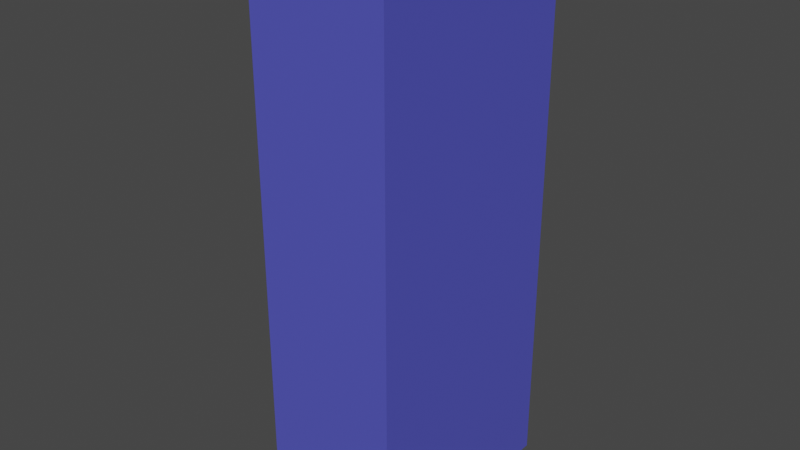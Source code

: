 # Source: Distributeur.blend  (saved by Blender 2.91.10; exported with 4.5.12 LTS)
import bpy
from mathutils import Matrix  # noqa: F401  (used for matrix-valued properties, if any)

bpy.ops.wm.read_factory_settings(use_empty=True)
scene = bpy.context.scene
scene.name = 'Scene'

# ---- collections
col_distributeur = bpy.data.collections.new('Distributeur'); scene.collection.children.link(col_distributeur)

# ---- materials (node trees are filled in below, after node groups)
mat_material_006 = bpy.data.materials.new('Material.006')
mat_material_006.use_transparent_shadow = False
mat_material_007 = bpy.data.materials.new('Material.007')
mat_material_007.use_transparent_shadow = False
mat_material_008 = bpy.data.materials.new('Material.008')
mat_material_008.use_transparent_shadow = False
mat_material_009 = bpy.data.materials.new('Material.009')
mat_material_009.use_transparent_shadow = False
mat_material_010 = bpy.data.materials.new('Material.010')
mat_material_010.use_transparent_shadow = False
mat_material = bpy.data.materials.new('Material')
mat_material.use_transparent_shadow = False
mat_botuon = bpy.data.materials.new('bOTUON')
mat_botuon.use_transparent_shadow = False

# ---- material node trees
mat_material_006.use_nodes = True; mat_material_006.node_tree.nodes.clear()
_N = mat_material_006.node_tree.nodes; _L = mat_material_006.node_tree.links
n0 = _N.new('ShaderNodeBsdfPrincipled'); n0.name = 'Principled BSDF'; n0.location = (10, 300)
n0.distribution = 'GGX'
n0.subsurface_method = 'BURLEY'
n0.inputs[0].default_value = (0.004242, 0.004242, 0.004242, 1.0)
n0.inputs[1].default_value = 0.4468
n0.inputs[2].default_value = 0.9078
n0.inputs[3].default_value = 1.45
n0.inputs[13].default_value = 0.6489
n0.inputs[14].default_value = (0.8437, 0.8437, 0.8437, 1.0)
n0.inputs[15].default_value = 0.2695
n0.inputs[16].default_value = 0.3759
n0.inputs[19].default_value = 0.1436
n0.inputs[20].default_value = 0.3137
n0.inputs[24].default_value = 0.02979
n0.inputs[27].default_value = (0.0, 0.0, 0.0, 1.0)
n0.inputs[28].default_value = 6.0
n1 = _N.new('ShaderNodeOutputMaterial'); n1.name = 'Material Output'; n1.location = (300, 300)
_L.new(n0.outputs[0], n1.inputs[0])
n1.is_active_output = True
mat_material_007.use_nodes = True; mat_material_007.node_tree.nodes.clear()
_N = mat_material_007.node_tree.nodes; _L = mat_material_007.node_tree.links
n0 = _N.new('ShaderNodeBsdfPrincipled'); n0.name = 'Principled BSDF'; n0.location = (10, 300)
n0.distribution = 'GGX'
n0.subsurface_method = 'BURLEY'
n0.inputs[0].default_value = (1.0, 1.0, 1.0, 1.0)
n0.inputs[3].default_value = 1.45
n0.inputs[27].default_value = (0.0, 0.0, 0.0, 1.0)
n0.inputs[28].default_value = 1.0
n1 = _N.new('ShaderNodeOutputMaterial'); n1.name = 'Material Output'; n1.location = (300, 300)
_L.new(n0.outputs[0], n1.inputs[0])
n1.is_active_output = True
mat_material_008.use_nodes = True; mat_material_008.node_tree.nodes.clear()
_N = mat_material_008.node_tree.nodes; _L = mat_material_008.node_tree.links
n0 = _N.new('ShaderNodeBsdfPrincipled'); n0.name = 'Principled BSDF'; n0.location = (10, 300)
n0.distribution = 'GGX'
n0.subsurface_method = 'BURLEY'
n0.inputs[0].default_value = (0.2857, 0.357, 0.402, 1.0)
n0.inputs[1].default_value = 1.0
n0.inputs[3].default_value = 1.45
n0.inputs[27].default_value = (0.0, 0.0, 0.0, 1.0)
n0.inputs[28].default_value = 1.0
n1 = _N.new('ShaderNodeOutputMaterial'); n1.name = 'Material Output'; n1.location = (300, 300)
_L.new(n0.outputs[0], n1.inputs[0])
n1.is_active_output = True
mat_material_009.use_nodes = True; mat_material_009.node_tree.nodes.clear()
_N = mat_material_009.node_tree.nodes; _L = mat_material_009.node_tree.links
n0 = _N.new('ShaderNodeBsdfPrincipled'); n0.name = 'Principled BSDF'; n0.location = (10, 300)
n0.distribution = 'GGX'
n0.subsurface_method = 'BURLEY'
n0.inputs[0].default_value = (0.009803, 0.02038, 0.01246, 1.0)
n0.inputs[3].default_value = 1.45
n0.inputs[27].default_value = (0.0, 0.0, 0.0, 1.0)
n0.inputs[28].default_value = 1.0
n1 = _N.new('ShaderNodeOutputMaterial'); n1.name = 'Material Output'; n1.location = (300, 300)
_L.new(n0.outputs[0], n1.inputs[0])
n1.is_active_output = True
mat_material_010.use_nodes = True; mat_material_010.node_tree.nodes.clear()
_N = mat_material_010.node_tree.nodes; _L = mat_material_010.node_tree.links
n0 = _N.new('ShaderNodeBsdfPrincipled'); n0.name = 'Principled BSDF'; n0.location = (10, 300)
n0.distribution = 'GGX'
n0.subsurface_method = 'BURLEY'
n0.inputs[0].default_value = (0.1607, 0.1713, 1.0, 1.0)
n0.inputs[1].default_value = 0.5035
n0.inputs[2].default_value = 0.3156
n0.inputs[3].default_value = 1.45
n0.inputs[13].default_value = 0.4645
n0.inputs[27].default_value = (0.0, 0.0, 0.0, 1.0)
n0.inputs[28].default_value = 1.0
n1 = _N.new('ShaderNodeOutputMaterial'); n1.name = 'Material Output'; n1.location = (300, 300)
_L.new(n0.outputs[0], n1.inputs[0])
n1.is_active_output = True
mat_material.use_nodes = True; mat_material.node_tree.nodes.clear()
_N = mat_material.node_tree.nodes; _L = mat_material.node_tree.links
n0 = _N.new('ShaderNodeBsdfPrincipled'); n0.name = 'Principled BSDF'; n0.location = (10, 300)
n0.distribution = 'GGX'
n0.subsurface_method = 'BURLEY'
n0.inputs[0].default_value = (0.8, 0.008994, 0.003669, 1.0)
n0.inputs[1].default_value = 0.05674
n0.inputs[2].default_value = 0.7979
n0.inputs[3].default_value = 1.45
n0.inputs[13].default_value = 0.5922
n0.inputs[27].default_value = (0.0, 0.0, 0.0, 1.0)
n0.inputs[28].default_value = 1.0
n1 = _N.new('ShaderNodeOutputMaterial'); n1.name = 'Material Output'; n1.location = (300, 300)
_L.new(n0.outputs[0], n1.inputs[0])
n1.is_active_output = True
mat_botuon.use_nodes = True; mat_botuon.node_tree.nodes.clear()
_N = mat_botuon.node_tree.nodes; _L = mat_botuon.node_tree.links
n0 = _N.new('ShaderNodeBsdfPrincipled'); n0.name = 'Principled BSDF'; n0.location = (10, 300)
n0.distribution = 'GGX'
n0.subsurface_method = 'BURLEY'
n0.inputs[0].default_value = (0.1282, 0.1282, 0.1282, 1.0)
n0.inputs[1].default_value = 0.8014
n0.inputs[2].default_value = 0.8617
n0.inputs[3].default_value = 1.45
n0.inputs[27].default_value = (0.0, 0.0, 0.0, 1.0)
n0.inputs[28].default_value = 1.0
n1 = _N.new('ShaderNodeOutputMaterial'); n1.name = 'Material Output'; n1.location = (300, 300)
_L.new(n0.outputs[0], n1.inputs[0])
n1.is_active_output = True

# ---- world
world_world = bpy.data.worlds.new('World'); scene.world = world_world
world_world.use_nodes = True; world_world.node_tree.nodes.clear()
_N = world_world.node_tree.nodes; _L = world_world.node_tree.links
n0 = _N.new('ShaderNodeOutputWorld'); n0.name = 'World Output'; n0.location = (300, 300)
n1 = _N.new('ShaderNodeBackground'); n1.name = 'Background'; n1.location = (10, 300)
n1.inputs[0].default_value = (0.05088, 0.05088, 0.05088, 1.0)
_L.new(n1.outputs[0], n0.inputs[0])
n0.is_active_output = True
world_world.color = (0.05088, 0.05088, 0.05088)
world_world.use_sun_shadow = False
world_world.sun_shadow_jitter_overblur = 0.0

# ---- meshes
me_plane_001 = bpy.data.meshes.new('Plane.001')
me_plane_001.from_pydata([(-2.694, -9.507, 0.09727), (4.729, -9.507, 0.09727), (-2.694, 6.564, 0.09727), (4.729, 6.564, 0.09727), (-2.408, 4.039, 1.677), (-2.408, -6.981, 1.677), (-0.155, -6.981, 1.677), (-0.155, 4.039, 1.677), (-2.047, -6.981, 3.751), (-2.047, -6.981, 5.177), (-2.694, -6.981, 6.37), (-2.694, 4.039, 1.677), (-2.694, -6.981, 1.677), (-2.047, 4.042, 3.751), (-2.694, 4.042, 3.751), (-2.531, -6.981, 1.677), (-2.531, 4.039, 1.677), (-2.694, -6.981, 5.177), (-2.694, -9.507, 5.177), (-2.047, 4.042, 5.177), (-2.694, -6.981, 29.08), (-2.694, -9.507, 29.08), (-2.047, 4.042, 5.177), (-2.694, 6.564, 5.177), (-0.155, -6.981, 5.177), (-0.155, 4.039, 5.177), (-2.694, 4.042, 5.177), (-0.155, -6.981, 6.37), (-2.047, -6.981, 6.37), (-2.694, 4.042, 3.751), (-2.694, -6.981, 3.751), (-2.408, 4.039, 4.714), (-2.408, -6.981, 4.714), (-2.531, 4.039, 4.714), (-2.531, -6.981, 4.714), (-2.694, -9.507, 6.37), (-0.155, 4.039, 6.37), (-2.047, 4.042, 6.37), (4.729, -9.507, 6.37), (4.729, 6.564, 6.37), (-2.694, 4.042, 6.37), (-2.694, 6.564, 6.37), (-2.047, 4.042, 6.37), (4.729, 4.039, 6.37), (4.729, -6.981, 6.37), (3.211, -6.981, 6.37), (3.211, 4.039, 6.37), (-2.047, 4.042, 29.08), (-2.694, 4.042, 29.08), (-0.155, -6.981, 29.08), (-2.047, -6.981, 29.08), (-2.694, 6.564, 29.08), (-0.155, 4.039, 29.08), (4.729, 4.039, 29.08), (4.729, 6.564, 29.08), (4.729, -9.507, 29.08), (4.729, -6.981, 29.08), (3.211, 4.039, 29.08), (3.211, -6.981, 29.08), (-2.694, -6.981, 29.96), (-2.694, -9.507, 29.96), (-0.155, 4.039, 29.96), (-2.047, 4.042, 29.96), (-2.694, 4.042, 29.96), (-2.694, 6.564, 29.96), (-0.155, -6.981, 29.96), (-2.047, -6.981, 29.96), (4.729, 4.039, 29.96), (4.729, 6.564, 29.96), (4.729, -9.507, 29.96), (4.729, -6.981, 29.96), (3.211, 4.039, 29.96), (3.211, -6.981, 29.96), (-2.408, 2.464, 4.714), (-2.408, 0.8901, 4.714), (-2.408, -0.6842, 4.714), (-2.408, -2.258, 4.714), (-2.408, -3.833, 4.714), (-2.408, -5.407, 4.714), (-2.531, -5.407, 4.714), (-2.531, -3.833, 4.714), (-2.531, -2.258, 4.714), (-2.531, -0.6842, 4.714), (-2.531, 0.8901, 4.714), (-2.531, 2.464, 4.714), (-0.155, -5.407, 6.37), (-0.155, -3.833, 6.37), (-0.155, -2.258, 6.37), (-0.155, -0.6842, 6.37), (-0.155, 0.8901, 6.37), (-0.155, 2.464, 6.37), (3.211, 2.464, 6.37), (3.211, 0.8901, 6.37), (3.211, -0.6842, 6.37), (3.211, -2.258, 6.37), (3.211, -3.833, 6.37), (3.211, -5.407, 6.37), (-2.37, 4.042, 6.37), (-2.37, -6.981, 6.37), (-2.694, 4.042, 28.16), (-2.694, -9.285, 22.42), (-2.694, -9.285, 18.2), (-2.694, -7.203, 18.2), (-2.694, -7.203, 22.42), (-2.694, -9.507, 22.64), (-2.694, -9.507, 17.97), (-2.694, -6.981, 17.97), (-2.694, -6.981, 22.64), (-2.818, -9.205, 22.34), (-2.807, -9.083, 18.36), (-2.833, -7.203, 18.2), (-2.818, -7.283, 22.34), (-2.818, -7.283, 21.98), (-2.818, -9.205, 21.98), (-2.833, -7.203, 21.9), (-2.833, -7.203, 22.42), (-2.833, -9.285, 22.42), (-2.833, -9.285, 21.9), (-2.824, -9.232, 19.51), (-2.824, -7.256, 19.51), (-2.824, -9.232, 19.45), (-2.824, -7.256, 19.45), (-2.833, -7.203, 19.4), (-2.833, -7.203, 19.56), (-2.833, -9.285, 19.56), (-2.807, -9.083, 19.27), (-2.805, -7.256, 19.45), (-2.805, -7.256, 19.51), (-2.805, -9.232, 19.51), (-2.805, -9.232, 19.45), (-2.807, -8.93, 19.27), (-2.807, -8.93, 18.36), (-2.833, -9.285, 19.4), (-2.833, -9.285, 18.2), (-2.833, -8.728, 18.2), (-2.833, -8.728, 19.4), (-2.676, -9.083, 19.27), (-2.676, -9.083, 18.36), (-2.676, -8.93, 18.36), (-2.676, -8.93, 19.27), (-2.833, -7.703, 19.21), (-2.833, -7.829, 19.17), (-2.833, -7.731, 19.07), (-2.833, -7.708, 18.9), (-2.833, -7.764, 18.77), (-2.833, -7.891, 18.8), (-2.833, -7.849, 18.95), (-2.833, -7.886, 19.06), (-2.833, -7.965, 19.12), (-2.833, -8.078, 19.09), (-2.833, -7.973, 19.33), (-2.833, -8.436, 18.99), (-2.833, -8.581, 18.89), (-2.833, -8.492, 18.71), (-2.833, -8.474, 18.8), (-2.833, -8.33, 18.75), (-2.833, -8.27, 18.64), (-2.833, -8.209, 18.64), (-2.833, -8.265, 18.8), (-2.833, -8.457, 18.89), (-2.819, -7.703, 19.21), (-2.819, -7.829, 19.17), (-2.819, -7.731, 19.07), (-2.819, -7.708, 18.9), (-2.819, -7.764, 18.77), (-2.819, -7.891, 18.8), (-2.819, -7.849, 18.95), (-2.819, -7.886, 19.06), (-2.819, -7.965, 19.12), (-2.819, -8.078, 19.09), (-2.819, -7.973, 19.33), (-2.819, -8.436, 18.99), (-2.819, -8.581, 18.89), (-2.819, -8.492, 18.71), (-2.819, -8.474, 18.8), (-2.819, -8.33, 18.75), (-2.819, -8.27, 18.64), (-2.819, -8.209, 18.64), (-2.819, -8.265, 18.8), (-2.819, -8.457, 18.89), (-2.694, 5.81, 29.96), (-2.694, 5.81, 29.08), (-2.694, 5.81, 5.177), (-2.694, 5.81, 6.37), (-2.694, -8.904, 6.37), (-2.824, -8.904, 19.51), (-2.811, -8.904, 19.29), (-2.694, -8.904, 29.08), (-2.833, -8.904, 22.42), (-2.818, -8.904, 21.98), (-2.694, -8.904, 22.64), (-2.833, -8.904, 19.56), (-2.694, -8.904, 5.177), (-2.833, -8.904, 18.2), (-2.824, -8.904, 19.45), (-2.833, -8.904, 21.9), (-2.694, -8.904, 29.96), (-2.694, -8.91, 17.97), (-2.805, -8.904, 19.45), (-2.833, -8.904, 19.4), (-2.818, -8.904, 22.34), (-2.694, -8.904, 22.42), (-2.811, -8.904, 18.33), (-2.694, -8.91, 18.2), (-2.694, 5.81, 29.55), (-2.694, -6.981, 29.55), (-2.694, 4.042, 29.55), (-2.694, -8.904, 29.55), (-2.823, -6.778, 5.549), (-3.693, -3.144, 10.32), (-2.936, -6.58, 5.896), (-3.048, -6.346, 6.275), (-3.156, -6.081, 6.681), (-3.258, -5.789, 7.106), (-3.353, -5.476, 7.543), (-3.438, -5.146, 7.985), (-3.513, -4.805, 8.424), (-3.577, -4.459, 8.853), (-3.627, -4.114, 9.263), (-3.664, -3.776, 9.649), (-3.686, -3.451, 10.0), (-2.823, 6.361, 5.549), (-3.693, 2.727, 10.32), (-2.936, 6.163, 5.896), (-3.048, 5.929, 6.275), (-3.156, 5.664, 6.681), (-3.258, 5.373, 7.106), (-3.353, 5.059, 7.543), (-3.438, 4.729, 7.985), (-3.513, 4.388, 8.424), (-3.577, 4.042, 8.853), (-3.627, 3.697, 9.263), (-3.664, 3.359, 9.649), (-3.686, 3.034, 10.0), (-2.823, -6.778, 29.59), (-3.693, -3.144, 24.82), (-2.936, -6.58, 29.24), (-3.048, -6.346, 28.86), (-3.156, -6.081, 28.46), (-3.258, -5.789, 28.03), (-3.353, -5.476, 27.59), (-3.438, -5.146, 27.15), (-3.513, -4.805, 26.71), (-3.577, -4.459, 26.28), (-3.627, -4.114, 25.87), (-3.664, -3.776, 25.49), (-3.686, -3.451, 25.13), (-3.693, 2.727, 24.82), (-2.823, 6.361, 29.59), (-3.686, 3.034, 25.13), (-3.664, 3.359, 25.49), (-3.627, 3.697, 25.87), (-3.577, 4.042, 26.28), (-3.513, 4.388, 26.71), (-3.438, 4.729, 27.15), (-3.353, 5.059, 27.59), (-3.258, 5.373, 28.03), (-3.156, 5.664, 28.46), (-3.048, 5.929, 28.86), (-2.936, 6.163, 29.24), (-3.693, 0.2707, 18.71), (-3.693, 0.9154, 19.0), (-3.693, 1.286, 18.93), (-3.693, 1.636, 18.56), (-3.693, 1.883, 18.0), (-3.693, 1.454, 17.4), (-3.693, 1.238, 17.54), (-3.693, 1.453, 18.11), (-3.693, 1.22, 18.56), (-3.693, 0.8835, 18.63), (-3.693, 0.3911, 18.47), (-3.693, -0.3277, 17.74), (-3.693, 0.2237, 17.68), (-3.693, 0.3618, 17.32), (-3.693, 0.07171, 17.21), (-3.693, -0.2909, 17.32), (-3.693, -0.5423, 18.28), (-3.693, 0.5059, 16.9), (-3.693, 0.1706, 18.09), (-3.693, 0.7179, 17.52), (-3.693, 0.09176, 16.75), (-3.693, -0.4613, 16.98), (-3.693, -0.7965, 17.49), (-3.693, -0.8354, 17.97), (-3.693, -2.048, 17.6), (-3.693, -1.879, 17.36), (-3.693, -1.496, 17.4), (-3.693, -1.092, 17.18), (-3.693, -0.9697, 16.79), (-3.693, -1.153, 16.31), (-3.693, -1.012, 16.07), (-3.693, -0.887, 16.41), (-3.693, -0.8263, 17.01), (-3.693, -1.109, 17.47), (-3.693, -1.623, 17.65), (-3.693, -1.978, 16.42), (-3.693, -1.493, 15.94), (-3.693, -1.712, 15.77), (-3.693, -2.028, 16.1), (-3.693, -2.232, 16.0), (-3.693, -2.135, 15.5), (-3.693, -2.367, 15.47), (-3.693, -2.556, 16.97), (-3.693, -2.316, 16.57), (-3.693, -2.111, 16.31), (-3.693, -2.288, 16.23), (-3.627, -4.114, 19.62), (-3.627, -4.114, 21.02), (-3.693, -2.159, 22.34), (-3.693, 2.727, 18.31), (-3.693, 2.727, 13.55), (-3.438, 4.729, 14.76), (-3.438, 4.729, 14.15), (-3.693, -3.144, 16.54), (-3.693, -3.144, 21.84), (-3.513, 4.388, 15.38), (-3.513, 4.388, 14.12), (-3.664, -0.8094, 9.649), (-3.664, -1.036, 9.649), (-3.664, -3.776, 18.56), (-3.664, -3.776, 21.36), (-3.693, -2.716, 15.15), (-3.577, 4.042, 15.99), (-3.577, 4.042, 14.08), (-3.627, 3.697, 16.61), (-3.627, 3.697, 14.03), (-3.577, -4.459, 20.67), (-3.686, -0.6909, 10.0), (-3.686, -1.136, 10.0), (-3.693, 2.064, 19.46), (-3.693, -2.724, 22.05), (-3.664, 3.359, 17.2), (-3.664, 3.359, 13.98), (-3.693, 1.848, 12.92), (-3.693, -1.802, 22.42), (-3.686, -3.451, 17.53), (-3.686, -3.451, 21.68), (-3.686, 3.034, 17.77), (-3.686, 3.034, 13.77), (-3.353, 5.059, 14.17), (-3.693, -0.5814, 10.32), (-3.693, -1.231, 10.32), (-3.627, -0.9343, 9.263), (-3.693, 0.2263, 22.64), (-3.693, -0.8288, 22.62), (-3.693, 1.519, 12.68), (-3.664, -0.07494, 9.649), (-3.513, 4.388, 13.28), (-3.664, 3.359, 12.13), (-3.693, 1.295, 10.32), (-3.438, 4.729, 13.74), (-3.686, 0.7458, 10.0), (-3.627, 3.697, 12.47), (-3.693, 2.727, 11.47), (-3.577, 4.042, 12.81), (-3.693, 2.44, 11.17), (-3.686, 3.034, 11.79), (-3.693, 2.003, 10.71), (-3.664, -0.6577, 9.649), (-3.577, 4.042, 13.8), (-3.513, 4.388, 13.91), (-3.438, 4.729, 14.04), (-3.693, 2.727, 13.25), (-3.686, 3.034, 13.49), (-3.693, -0.158, 10.32), (-3.627, 3.697, 13.7), (-3.693, 1.948, 12.63), (-3.664, 3.359, 13.6), (-3.686, -0.3987, 10.0), (-3.693, 1.47, 12.23), (-3.537, 4.257, 13.85), (-3.693, 2.727, 10.94), (-3.438, 4.729, 13.38), (-3.627, -0.2768, 9.263), (-3.513, 4.388, 12.92), (-3.693, 1.966, 10.32), (-3.577, 4.042, 12.32), (-3.686, 1.522, 10.0), (-3.627, 3.697, 12.05), (-3.664, 3.359, 11.77), (-3.664, 0.6374, 9.649), (-3.693, 2.582, 10.75), (-3.686, 3.034, 11.35), (-3.664, -3.776, 19.16), (-3.599, -4.309, 20.82), (-3.686, -3.451, 18.13), (-3.693, -1.051, 10.32), (-3.686, -0.956, 10.0), (-3.693, -2.676, 15.61), (-3.693, -3.144, 17.14), (-3.627, -4.114, 20.22), (-3.668, -0.8781, 9.719), (-3.577, 4.042, 15.54), (-3.513, 4.388, 14.93), (-3.693, -0.1104, 22.63), (-3.693, 2.011, 19.03), (-3.693, 2.727, 17.81), (-3.664, 3.359, 16.72), (-3.627, 3.697, 16.14), (-3.686, 3.034, 17.28), (-3.413, 4.826, 14.15), (-3.438, 4.729, 14.33), (-3.664, -3.776, 21.73), (-3.693, -2.764, 22.31), (-3.627, -4.114, 21.21), (-3.693, -1.909, 22.61), (-3.693, -2.222, 22.5), (-3.693, -3.144, 22.09), (-3.686, -3.451, 21.92), (-3.693, -0.8706, 22.82), (-3.693, -0.1346, 22.78), (-3.753, -0.6536, 9.648), (-3.753, -0.8052, 9.648), (-3.753, -1.031, 9.648), (-3.783, -2.672, 15.61), (-3.783, -2.712, 15.15), (-3.775, -0.3946, 10.0), (-3.775, -0.6868, 10.0), (-3.775, -0.9519, 10.0), (-3.775, -1.132, 10.0), (-3.783, 2.015, 19.03), (-3.783, 2.068, 19.46), (-3.783, -0.1539, 10.32), (-3.783, -0.5773, 10.32), (-3.783, -1.046, 10.32), (-3.783, -1.227, 10.32), (-3.717, -0.2727, 9.262), (-3.717, -0.9302, 9.262), (-3.528, 4.733, 14.76), (-3.442, 5.063, 14.17), (-3.503, 4.83, 14.15), (-3.528, 4.733, 14.14), (-3.666, 4.046, 15.99), (-3.603, 4.392, 15.37), (-3.603, 4.392, 14.11), (-3.666, 4.046, 14.08), (-3.753, 3.364, 17.2), (-3.717, 3.702, 16.6), (-3.717, 3.702, 14.03), (-3.753, 3.364, 13.98), (-3.783, 2.731, 18.31), (-3.775, 3.038, 17.77), (-3.775, 3.038, 13.76), (-3.783, 2.731, 13.55), (-3.783, 0.2304, 22.64), (-3.783, -1.798, 22.42), (-3.783, -0.8247, 22.62), (-3.783, -0.1063, 22.63), (-3.783, 1.852, 12.92), (-3.783, 1.524, 12.68), (-3.783, -2.72, 22.05), (-3.783, -2.154, 22.34), (-3.783, -3.14, 16.54), (-3.783, -3.14, 21.84), (-3.775, -3.447, 17.53), (-3.753, -3.772, 18.56), (-3.753, -3.772, 21.36), (-3.775, -3.447, 21.68), (-3.717, -4.11, 19.62), (-3.666, -4.455, 20.67), (-3.688, -4.305, 20.82), (-3.717, -4.11, 21.02), (-3.753, 0.6415, 9.648), (-3.753, -0.07082, 9.648), (-3.783, 1.97, 10.32), (-3.783, 1.299, 10.32), (-3.775, 1.526, 10.0), (-3.775, 0.7499, 10.0), (-3.528, 4.733, 13.74), (-3.603, 4.392, 13.28), (-3.666, 4.046, 12.81), (-3.717, 3.702, 12.47), (-3.753, 3.364, 12.13), (-3.775, 3.038, 11.79), (-3.783, 2.731, 11.47), (-3.783, 2.444, 11.17), (-3.783, 2.007, 10.71), (-3.666, 4.046, 13.8), (-3.603, 4.392, 13.91), (-3.528, 4.733, 14.04), (-3.783, 2.731, 13.25), (-3.775, 3.038, 13.49), (-3.717, 3.702, 13.7), (-3.783, 1.952, 12.62), (-3.753, 3.364, 13.6), (-3.783, 1.474, 12.23), (-3.627, 4.261, 13.84), (-3.783, 2.731, 10.94), (-3.528, 4.733, 13.38), (-3.603, 4.392, 12.92), (-3.666, 4.046, 12.32), (-3.717, 3.702, 12.05), (-3.753, 3.364, 11.77), (-3.783, 2.586, 10.75), (-3.775, 3.038, 11.35), (-3.753, -3.772, 19.16), (-3.775, -3.447, 18.13), (-3.783, -3.14, 17.14), (-3.717, -4.11, 20.22), (-3.758, -0.8739, 9.718), (-3.666, 4.046, 15.54), (-3.603, 4.392, 14.93), (-3.783, 2.731, 17.81), (-3.753, 3.364, 16.72), (-3.717, 3.702, 16.14), (-3.775, 3.038, 17.28), (-3.528, 4.733, 14.33), (-3.753, -3.772, 21.73), (-3.783, -2.76, 22.31), (-3.717, -4.11, 21.21), (-3.783, -1.905, 22.61), (-3.783, -2.218, 22.5), (-3.783, -3.14, 22.09), (-3.775, -3.447, 21.92), (-3.783, -0.8664, 22.82), (-3.783, -0.1305, 22.78), (-3.78, 0.2707, 18.71), (-3.78, 0.9154, 19.0), (-3.78, 1.286, 18.93), (-3.78, 1.636, 18.56), (-3.78, 1.883, 18.0), (-3.78, 1.454, 17.4), (-3.78, 1.238, 17.54), (-3.78, 1.453, 18.11), (-3.78, 1.22, 18.56), (-3.78, 0.8835, 18.63), (-3.78, 0.3911, 18.47), (-3.78, -0.3277, 17.74), (-3.78, 0.2237, 17.68), (-3.78, 0.3618, 17.32), (-3.78, 0.07171, 17.21), (-3.78, -0.2909, 17.32), (-3.78, -0.5423, 18.28), (-3.78, 0.5059, 16.9), (-3.78, 0.1706, 18.09), (-3.78, 0.7179, 17.52), (-3.78, 0.09176, 16.75), (-3.78, -0.4613, 16.98), (-3.78, -0.7965, 17.49), (-3.78, -0.8354, 17.97), (-3.78, -2.048, 17.6), (-3.78, -1.879, 17.36), (-3.78, -1.496, 17.4), (-3.78, -1.092, 17.18), (-3.78, -0.9697, 16.79), (-3.78, -1.153, 16.31), (-3.78, -1.012, 16.07), (-3.78, -0.887, 16.41), (-3.78, -0.8263, 17.01), (-3.78, -1.109, 17.47), (-3.78, -1.623, 17.65), (-3.78, -1.978, 16.42), (-3.78, -1.493, 15.94), (-3.78, -1.712, 15.77), (-3.78, -2.028, 16.1), (-3.78, -2.232, 16.0), (-3.78, -2.135, 15.5), (-3.78, -2.367, 15.47), (-3.78, -2.556, 16.97), (-3.78, -2.316, 16.57), (-3.78, -2.111, 16.31), (-3.78, -2.288, 16.23)], [(13, 14)], [(0, 2, 3, 1), (53, 54, 68, 67), (9, 22, 42, 28), (0, 18, 192, 17, 30, 12, 11, 29, 26, 182, 23, 2), (1, 38, 35, 18, 0), (26, 17, 10, 40), (9, 8, 13, 22), (29, 13, 8, 30), (30, 17, 26, 29), (23, 41, 39, 3, 2), (28, 98, 10, 106, 107, 20, 50), (48, 47, 62, 63, 206), (8, 9, 24, 6, 5, 15, 12, 30), (28, 42, 97, 98), (19, 25, 36, 37), (79, 34, 32, 78), (15, 5, 32, 34), (4, 16, 33, 31), (26, 19, 37, 40), (22, 26, 40, 97, 42), (37, 36, 52, 47), (23, 182, 183, 41), (55, 56, 70, 69), (24, 9, 28, 27), (17, 192, 184, 10), (36, 46, 57, 52), (90, 91, 46, 36), (40, 37, 47, 99), (3, 39, 43, 44, 38, 1), (46, 91, 92, 93, 94, 95, 96, 45, 58, 57), (35, 38, 55, 21, 104, 105), (41, 183, 181, 51), (43, 39, 54, 53), (39, 41, 51, 54), (44, 43, 53, 56), (27, 28, 50, 49), (10, 184, 197, 106), (38, 44, 56, 55), (45, 27, 49, 58), (69, 70, 72, 65, 66, 59, 196, 60), (61, 71, 67, 68, 64, 180, 63, 62), (71, 72, 70, 67), (47, 52, 61, 62), (58, 49, 65, 72), (51, 181, 204, 180, 64), (50, 20, 205, 59, 66), (52, 57, 71, 61), (21, 55, 69, 60), (57, 58, 72, 71), (54, 51, 64, 68), (20, 187, 207, 205), (49, 50, 66, 65), (56, 53, 67, 70), (59, 72, 71, 63), (48, 57, 58, 20), (59, 63, 206, 205), (27, 45, 96, 85), (85, 96, 95, 86), (86, 95, 94, 87), (87, 94, 93, 88), (88, 93, 92, 89), (89, 92, 91, 90), (25, 24, 27, 85, 86, 87, 88, 89, 90, 36), (5, 4, 31, 73, 74, 75, 76, 77, 78, 32), (33, 84, 73, 31), (84, 83, 74, 73), (83, 82, 75, 74), (82, 81, 76, 75), (81, 80, 77, 76), (80, 79, 78, 77), (25, 7, 6, 24), (16, 15, 34, 79, 80, 81, 82, 83, 84, 33), (12, 15, 16, 11), (5, 6, 7, 4), (98, 97, 40, 10), (100, 201, 188, 116), (99, 47, 48), (104, 21, 187, 190), (100, 101, 105, 104), (102, 103, 107, 106), (103, 201, 190, 107), (101, 203, 197, 105), (111, 112, 189, 200), (101, 100, 116, 117, 124, 132, 133), (102, 203, 101, 133, 193, 134, 110), (103, 102, 110, 122, 123, 114, 115), (117, 195, 191, 124), (112, 111, 115, 114), (111, 200, 188, 115), (108, 113, 117, 116), (113, 189, 195, 117), (119, 121, 126, 127), (130, 131, 138, 139), (121, 119, 123, 122), (119, 185, 191, 123), (118, 120, 132, 124), (120, 194, 199, 132), (128, 127, 126, 198, 129), (121, 194, 198, 126), (118, 185, 119, 127, 128), (120, 118, 128, 129), (134, 135, 152, 153, 154, 155, 156, 157, 110), (125, 109, 133, 132), (109, 131, 202, 193, 133), (130, 125, 132, 199, 186), (131, 130, 186, 202), (136, 139, 138, 137), (131, 109, 137, 138), (125, 130, 139, 136), (109, 125, 136, 137), (170, 160, 161, 162, 163, 164, 165, 166, 167, 168, 169), (122, 140, 150, 149, 135), (155, 154, 174, 175), (110, 157, 158, 159, 151, 152, 135, 149, 148, 147, 146, 145, 144, 143, 142, 141, 140, 122), (141, 142, 162, 161), (171, 179, 178, 177, 176, 175, 174, 173, 172), (149, 150, 170, 169), (142, 143, 163, 162), (156, 155, 175, 176), (150, 140, 160, 170), (143, 144, 164, 163), (157, 156, 176, 177), (144, 145, 165, 164), (158, 157, 177, 178), (145, 146, 166, 165), (159, 158, 178, 179), (152, 151, 171, 172), (146, 147, 167, 166), (151, 159, 179, 171), (153, 152, 172, 173), (147, 148, 168, 167), (140, 141, 161, 160), (154, 153, 173, 174), (148, 149, 169, 168), (7, 25, 19, 26, 29, 11, 16, 4), (180, 204, 206, 63), (181, 183, 40, 99, 48), (183, 182, 26, 40), (190, 201, 100, 104), (200, 189, 113, 108), (191, 195, 114, 123), (188, 200, 108, 116), (195, 189, 112, 114), (191, 185, 118, 124), (199, 194, 121, 122, 135), (198, 194, 120, 129), (186, 199, 135), (197, 184, 35, 105), (188, 201, 103, 115), (190, 187, 20, 107), (184, 192, 18, 35), (196, 207, 187, 21, 60), (193, 202, 134), (202, 186, 135, 134), (197, 203, 102, 106), (205, 207, 196, 59), (206, 204, 181, 48), (205, 206, 48, 20), (64, 23, 17, 59), (17, 208, 221, 23), (23, 221, 248, 64), (64, 248, 234, 59), (247, 309, 329), (248, 259, 236, 234), (259, 258, 237, 236), (258, 257, 238, 237), (257, 256, 239, 238), (256, 255, 240, 239), (255, 254, 241, 240), (254, 253, 242, 241), (253, 252, 243, 242), (252, 251, 244, 243), (251, 250, 245, 244), (250, 249, 246, 245), (249, 247, 235, 246), (234, 236, 210, 208), (236, 237, 211, 210), (237, 238, 212, 211), (238, 239, 213, 212), (239, 240, 214, 213), (240, 241, 215, 214), (241, 242, 216, 215), (242, 243, 326, 217, 216), (243, 244, 404, 326), (244, 245, 402, 404), (245, 246, 408, 402), (246, 235, 407, 408), (208, 210, 223, 221), (210, 211, 224, 223), (211, 212, 225, 224), (212, 213, 226, 225), (213, 214, 227, 226), (214, 215, 228, 227), (215, 216, 229, 228), (216, 217, 230, 229), (217, 218, 342, 373, 231, 230), (218, 219, 318, 342), (219, 220, 328, 318), (220, 209, 341, 328), (221, 223, 259, 248), (223, 224, 258, 259), (224, 225, 257, 258), (225, 226, 256, 257), (226, 227, 339, 255, 256), (227, 228, 372, 339), (228, 229, 374, 372), (229, 230, 376, 374), (230, 231, 378, 376), (231, 232, 379, 378), (232, 233, 382, 379), (233, 222, 371, 382), (59, 234, 208, 17), (235, 247, 329, 343, 410, 409, 405), (297, 553, 552, 296), (222, 375, 381), (275, 271, 272, 273, 274), (275, 531, 527, 271), (284, 540, 541, 285), (235, 406, 403), (264, 520, 519, 263), (209, 313, 321), (296, 552, 551, 295), (304, 305, 303), (274, 530, 531, 275), (393, 501, 506, 401), (307, 461, 456, 320), (367, 484, 482, 365), (306, 458, 455, 319), (312, 401, 400), (311, 254, 255, 339), (323, 392, 393, 316), (322, 252, 253, 315), (332, 397, 398, 325), (331, 250, 251, 324), (310, 396, 399, 338), (309, 247, 249, 337), (361, 479, 429, 339), (340, 386, 388, 302, 301, 300, 299, 298, 297, 296, 290, 291, 292, 281, 280, 277, 333, 345), (341, 209, 321), (308, 276, 283, 282, 281, 292, 293, 294, 284, 330), (332, 439, 442, 338), (358, 411, 416, 368), (336, 385, 383, 320), (335, 220, 219, 319), (307, 390, 384), (306, 218, 217, 326), (331, 436, 441, 337), (366, 483, 480, 362), (323, 435, 438, 325), (362, 480, 481, 363), (322, 432, 437, 324), (316, 393, 401, 312), (315, 253, 254, 311), (325, 398, 392, 323), (324, 251, 252, 322), (338, 399, 397, 332), (337, 249, 250, 331), (320, 383, 390, 307), (319, 219, 218, 306), (314, 389, 385, 336), (313, 209, 220, 335), (350, 361, 339), (354, 359, 370, 360, 347), (348, 367, 365, 352), (353, 362, 363, 356), (349, 364, 369, 366, 355, 357), (342, 427, 411, 358), (312, 431, 434, 316), (347, 360, 361, 350), (352, 365, 359, 354), (356, 363, 367, 348), (363, 481, 484, 367), (311, 428, 433, 315), (360, 478, 479, 361), (344, 446, 447, 394), (308, 451, 445, 334), (364, 349, 351, 368), (368, 416, 422, 364), (310, 443, 448, 333), (358, 346, 342), (359, 477, 486, 370), (362, 353, 355, 366), (368, 351, 346, 358), (309, 440, 421, 329), (370, 486, 478, 360), (375, 222, 233, 377), (377, 233, 232, 380), (385, 496, 495, 383), (328, 419, 413, 318), (365, 482, 477, 359), (386, 424, 414, 388), (327, 417, 412, 317), (380, 232, 231, 373), (371, 222, 381), (364, 422, 485, 369), (383, 495, 498, 390), (384, 460, 461, 307), (369, 485, 483, 366), (389, 314, 330, 284, 285, 286, 287, 288, 289, 290, 296, 295, 302, 388), (387, 418, 424, 386), (387, 327, 317, 391), (386, 340, 327, 387), (326, 459, 458, 306), (317, 412, 499, 391), (320, 456, 457, 336), (391, 499, 418, 387), (396, 310, 333, 277, 279, 278, 276, 308, 334, 260, 270, 269, 268, 267, 266, 265, 264, 395), (319, 455, 454, 335), (389, 497, 496, 385), (314, 453, 450, 330), (388, 414, 497, 389), (313, 452, 415, 321), (395, 264, 263, 262, 261, 260, 334, 344, 394), (390, 498, 460, 384), (413, 412, 427), (406, 235, 405), (330, 450, 451, 308), (321, 415, 425, 341), (407, 235, 403), (345, 449, 423, 340), (333, 448, 449, 345), (334, 445, 446, 344), (329, 421, 444, 343), (412, 411, 427), (425, 424, 418, 419), (423, 422, 416, 417), (421, 420, 447, 444), (452, 497, 414, 415), (453, 512, 508, 450), (419, 418, 499, 412, 413), (417, 416, 411, 412), (440, 502, 420, 421), (443, 480, 483, 448), (451, 511, 510, 445), (463, 462, 426, 427), (465, 464, 466, 467), (467, 466, 462, 463), (474, 487, 493, 475), (422, 423, 449, 448, 483, 485), (482, 438, 435, 477), (477, 435, 434, 478, 486), (478, 434, 431, 479), (481, 442, 439, 484), (480, 443, 442, 481), (479, 431, 430, 429), (484, 439, 438, 482), (488, 468, 429), (490, 470, 469, 489), (492, 472, 471, 491), (487, 474, 473, 494), (464, 465, 476, 475, 493), (489, 469, 468, 488), (491, 471, 470, 490), (494, 473, 472, 492), (498, 458, 459, 460), (497, 452, 454, 496), (495, 455, 458, 498), (424, 425, 415, 414), (496, 454, 455, 495), (501, 433, 428, 506), (505, 441, 436, 503), (506, 428, 429, 430), (503, 436, 437, 504), (502, 440, 441, 505), (504, 437, 432, 500), (500, 432, 433, 501), (512, 453, 457, 513), (509, 461, 460, 459), (507, 456, 461, 509), (511, 451, 450, 508), (444, 447, 446, 445, 510, 514, 515), (513, 457, 456, 507), (335, 454, 452, 313), (395, 420, 502, 396), (336, 457, 453, 314), (399, 505, 503, 397), (401, 506, 430, 400), (397, 503, 504, 398), (396, 502, 505, 399), (398, 504, 500, 392), (394, 447, 420, 395), (392, 500, 501, 393), (377, 466, 464, 375), (342, 427, 426, 373), (380, 462, 466, 377), (339, 429, 468, 350), (372, 488, 429, 339), (347, 469, 470, 354), (318, 413, 427, 342), (376, 490, 489, 374), (352, 471, 472, 348), (405, 510, 511, 406), (340, 423, 417, 327), (379, 492, 491, 378), (356, 473, 474, 353), (407, 512, 513, 408), (341, 425, 419, 328), (371, 487, 494, 382), (355, 475, 476, 357), (404, 509, 459, 326), (339, 429, 428, 311), (375, 464, 493, 381), (357, 476, 465, 349), (403, 508, 512, 407), (400, 430, 431, 312), (373, 426, 462, 380), (346, 463, 427, 342), (402, 507, 509, 404), (315, 433, 432, 322), (381, 493, 487, 371), (349, 465, 467, 351), (406, 511, 508, 403), (316, 434, 435, 323), (374, 489, 488, 372), (350, 468, 469, 347), (409, 514, 510, 405), (324, 437, 436, 331), (378, 491, 490, 376), (354, 470, 471, 352), (410, 515, 514, 409), (325, 438, 439, 332), (382, 494, 492, 379), (348, 472, 473, 356), (343, 444, 515, 410), (337, 441, 440, 309), (351, 467, 463, 346), (408, 513, 507, 402), (338, 442, 443, 310), (353, 474, 475, 355), (519, 520, 521, 522, 523, 524, 525, 526, 516, 517, 518), (533, 529, 528, 527, 532, 534, 535), (532, 527, 531, 530, 529, 533, 536, 537, 538, 539), (549, 548, 547, 546, 545, 544, 543, 542, 541, 540, 550), (551, 560, 559, 558), (561, 560, 551, 552, 553, 554, 555, 556, 557, 558, 559), (265, 521, 520, 264), (285, 541, 542, 286), (298, 554, 553, 297), (266, 522, 521, 265), (286, 542, 543, 287), (299, 555, 554, 298), (267, 523, 522, 266), (287, 543, 544, 288), (300, 556, 555, 299), (268, 524, 523, 267), (288, 544, 545, 289), (301, 557, 556, 300), (269, 525, 524, 268), (289, 545, 546, 290), (278, 534, 532, 276), (302, 558, 557, 301), (270, 526, 525, 269), (290, 546, 547, 291), (279, 535, 534, 278), (295, 551, 558, 302), (260, 516, 526, 270), (291, 547, 548, 292), (277, 533, 535, 279), (292, 548, 549, 293), (280, 536, 533, 277), (293, 549, 550, 294), (281, 537, 536, 280), (303, 559, 560, 304), (271, 527, 528, 272), (294, 550, 540, 284), (261, 517, 516, 260), (282, 538, 537, 281), (304, 560, 561, 305), (272, 528, 529, 273), (262, 518, 517, 261), (283, 539, 538, 282), (305, 561, 559, 303), (273, 529, 530, 274), (263, 519, 518, 262), (276, 532, 539, 283)])
me_plane_001.polygons.foreach_set('material_index', [4, 4, 2, 4, 4, 1, 2, 4, 4, 4, 1, 1, 4, 1, 2, 1, 1, 1, 1, 1, 2, 4, 4, 2, 1, 2, 2, 1, 4, 2, 4, 4, 4, 4, 4, 2, 1, 4, 2, 4, 4, 4, 1, 1, 4, 1, 1, 4, 4, 4, 1, 1, 4, 4, 1, 4, 2, 2, 2, 2, 2, 2, 2, 0, 1, 1, 1, 1, 1, 1, 2, 0, 4, 2, 1, 2, 1, 4, 4, 1, 1, 4, 3, 2, 2, 2, 2, 2, 2, 2, 2, 0, 0, 2, 2, 2, 2, 0, 0, 0, 0, 2, 2, 2, 2, 2, 0, 0, 0, 0, 3, 2, 2, 2, 2, 3, 2, 2, 2, 2, 2, 2, 2, 2, 2, 2, 2, 2, 2, 2, 2, 2, 2, 2, 4, 4, 1, 1, 4, 3, 2, 2, 2, 2, 2, 0, 2, 4, 2, 1, 4, 4, 2, 2, 1, 4, 1, 1, 0, 4, 4, 4, 4, 4, 4, 4, 4, 4, 4, 4, 4, 4, 4, 4, 4, 4, 4, 4, 4, 4, 4, 4, 4, 4, 4, 4, 4, 4, 4, 4, 4, 4, 4, 4, 4, 4, 4, 4, 4, 4, 4, 4, 4, 4, 4, 4, 4, 4, 4, 4, 4, 4, 4, 5, 4, 5, 5, 5, 4, 5, 4, 5, 5, 5, 4, 4, 4, 4, 4, 4, 5, 4, 5, 4, 5, 4, 4, 5, 4, 5, 4, 4, 5, 4, 5, 4, 4, 4, 4, 4, 4, 5, 4, 5, 4, 5, 4, 5, 4, 5, 4, 5, 5, 5, 5, 5, 4, 4, 5, 5, 5, 4, 4, 4, 4, 4, 5, 4, 4, 5, 4, 5, 5, 4, 4, 4, 4, 4, 4, 4, 4, 4, 4, 4, 4, 4, 4, 4, 5, 4, 5, 5, 4, 4, 4, 4, 5, 4, 4, 4, 4, 4, 5, 4, 2, 4, 4, 4, 4, 4, 4, 4, 4, 2, 2, 2, 2, 2, 2, 2, 2, 2, 2, 2, 2, 2, 2, 2, 2, 2, 2, 2, 2, 2, 2, 2, 2, 2, 2, 2, 2, 2, 2, 2, 2, 2, 2, 2, 2, 2, 2, 2, 2, 2, 2, 2, 2, 2, 2, 2, 2, 2, 4, 4, 4, 4, 4, 4, 4, 4, 4, 4, 4, 4, 4, 4, 4, 4, 4, 4, 4, 4, 4, 4, 4, 4, 4, 4, 4, 4, 4, 4, 4, 4, 4, 4, 4, 4, 4, 4, 4, 4, 4, 4, 4, 4, 4, 4, 4, 4, 4, 4, 4, 4, 4, 4, 4, 4, 4, 1, 1, 1, 1, 1, 1, 5, 5, 5, 5, 5, 5, 5, 5, 5, 5, 5, 5, 5, 5, 5, 5, 5, 5, 5, 5, 5, 5, 5, 5, 5, 5, 5, 5, 5, 5, 5, 5, 5, 5, 5, 5, 5, 5, 5, 5])
_uv = me_plane_001.uv_layers.new(name='UVMap')
_uv.uv.foreach_set('vector', [0.0, 0.0, 0.0, 1.0, 1.0, 1.0, 1.0, 0.0, 1.0, 0.8428, 1.0, 1.0, 1.0, 1.0, 1.0, 0.8428, 0.2279, 0.1572, 0.2279, 0.1572, 0.2279, 0.1572, 0.2279, 0.1572, 0.0, 0.0, 0.0, 0.0, 0.0, 0.03956, 0.0, 0.1572, 0.0, 0.1572, 0.0, 0.1572, 0.0, 0.8428, 0.0, 0.8428, 0.0, 0.8428, 0.0, 0.9599, 0.0, 1.0, 0.0, 1.0, 1.0, 0.0, 1.0, 0.0, 0.0, 0.0, 0.0, 0.0, 0.0, 0.0, 0.0, 0.8428, 0.0, 0.1572, 0.0, 0.1572, 0.0, 0.8428, 0.2279, 0.1572, 0.2059, 0.1572, 0.2059, 0.1572, 0.2279, 0.1572, 0.0, 0.8428, 0.0, 0.0, 0.2059, 0.1572, 0.0, 0.1572, 0.0, 0.1572, 0.0, 0.1572, 0.0, 0.8428, 0.0, 0.8428, 0.0, 1.0, 0.0, 1.0, 1.0, 1.0, 1.0, 1.0, 0.0, 1.0, 0.2279, 0.1572, 0.114, 0.1572, 0.0, 0.1572, 0.0, 0.1572, 0.0, 0.1572, 0.0, 0.1572, 0.2279, 0.1572, 0.0, 0.8428, 0.1098, 0.8428, 0.1098, 0.8428, 0.0, 0.8428, 0.0, 0.8428, 0.2059, 0.1572, 0.2279, 0.1572, 0.6453, 0.1572, 0.6453, 0.1572, 0.3547, 0.1572, 0.1332, 0.1572, 0.0, 0.1572, 0.0, 0.1572, 0.2279, 0.1572, 0.2279, 0.1572, 0.114, 0.5, 0.114, 0.1572, 0.1098, 0.8428, 0.6453, 0.8428, 0.6453, 0.8428, 0.1098, 0.8428, 0.1303, 0.2551, 0.1332, 0.1572, 0.3547, 0.1572, 0.3547, 0.2551, 0.1332, 0.1572, 0.3547, 0.1572, 0.3547, 0.1572, 0.1332, 0.1572, 0.3547, 0.8428, 0.1124, 0.8428, 0.1124, 0.8428, 0.3547, 0.8428, 0.0, 0.8428, 0.1098, 0.8428, 0.1098, 0.8428, 0.0, 0.8428, 0.0, 0.0, 0.0, 0.0, 0.0, 0.0, 0.0, 0.0, 0.0, 0.0, 0.1098, 0.8428, 0.6453, 0.8428, 0.6453, 0.8428, 0.1098, 0.8428, 0.0, 1.0, 0.0, 0.9599, 0.0, 0.9593, 0.0, 1.0, 1.0, 0.0, 1.0, 0.1572, 1.0, 0.1572, 1.0, 0.0, 0.6453, 0.1572, 0.2279, 0.1572, 0.2279, 0.1572, 0.6453, 0.1572, 0.0, 0.1572, 0.0, 0.03956, 0.0, 0.03936, 0.0, 0.1572, 0.6453, 0.8428, 0.879, 0.8428, 0.879, 0.8428, 0.6453, 0.8428, 0.6453, 0.7449, 0.88, 0.7449, 0.879, 0.8428, 0.6453, 0.8428, 0.0, 0.8428, 0.1098, 0.8428, 0.1098, 0.8428, 0.0, 0.8428, 1.0, 1.0, 1.0, 1.0, 1.0, 0.8428, 1.0, 0.1572, 1.0, 0.0, 1.0, 0.0, 0.879, 0.8428, 0.88, 0.7449, 0.881, 0.6469, 0.8821, 0.549, 0.8831, 0.451, 0.8841, 0.3531, 0.8852, 0.2551, 0.8862, 0.1572, 0.8862, 0.1572, 0.879, 0.8428, 0.0, 0.0, 1.0, 0.0, 1.0, 0.0, 0.0, 0.0, 0.0, 0.0, 0.0, 0.0, 0.0, 1.0, 0.0, 0.9593, 0.0, 0.9468, 0.0, 1.0, 1.0, 0.8428, 1.0, 1.0, 1.0, 1.0, 1.0, 0.8428, 1.0, 1.0, 0.0, 1.0, 0.0, 1.0, 1.0, 1.0, 1.0, 0.1572, 1.0, 0.8428, 1.0, 0.8428, 1.0, 0.1572, 0.6453, 0.1572, 0.2279, 0.1572, 0.2279, 0.1572, 0.6453, 0.1572, 0.0, 0.1572, 0.0, 0.03936, 0.0, 0.03735, 0.0, 0.1572, 1.0, 0.0, 1.0, 0.1572, 1.0, 0.1572, 1.0, 0.0, 0.8862, 0.1572, 0.6453, 0.1572, 0.6453, 0.1572, 0.8862, 0.1572, 1.0, 0.0, 1.0, 0.1572, 0.8862, 0.1572, 0.6453, 0.1572, 0.2279, 0.1572, 0.0, 0.1572, 0.0, 0.03375, 0.0, 0.0, 0.6453, 0.8428, 0.879, 0.8428, 1.0, 0.8428, 1.0, 1.0, 0.0, 1.0, 0.0, 0.9461, 0.0, 0.8428, 0.1098, 0.8428, 0.879, 0.8428, 0.8862, 0.1572, 1.0, 0.1572, 1.0, 0.8428, 0.1098, 0.8428, 0.6453, 0.8428, 0.6453, 0.8428, 0.1098, 0.8428, 0.8862, 0.1572, 0.6453, 0.1572, 0.6453, 0.1572, 0.8862, 0.1572, 0.0, 1.0, 0.0, 0.9468, 0.0, 0.9464, 0.0, 0.9461, 0.0, 1.0, 0.2279, 0.1572, 0.0, 0.1572, 0.0, 0.1572, 0.0, 0.1572, 0.2279, 0.1572, 0.6453, 0.8428, 0.879, 0.8428, 0.879, 0.8428, 0.6453, 0.8428, 0.0, 0.0, 1.0, 0.0, 1.0, 0.0, 0.0, 0.0, 0.879, 0.8428, 0.8862, 0.1572, 0.8862, 0.1572, 0.879, 0.8428, 1.0, 1.0, 0.0, 1.0, 0.0, 1.0, 1.0, 1.0, 0.0, 0.1572, 0.0, 0.03543, 0.0, 0.03457, 0.0, 0.1572, 0.6453, 0.1572, 0.2279, 0.1572, 0.2279, 0.1572, 0.6453, 0.1572, 1.0, 0.1572, 1.0, 0.8428, 1.0, 0.8428, 1.0, 0.1572, 0.0, 0.0, 0.8862, 0.1572, 0.879, 0.8428, 0.0, 0.0, 0.0, 0.0, 0.879, 0.8428, 0.8862, 0.1572, 0.0, 0.0, 0.0, 0.0, 0.0, 0.0, 0.0, 0.0, 0.0, 0.0, 0.6453, 0.1572, 0.8862, 0.1572, 0.8852, 0.2551, 0.6453, 0.2551, 0.6453, 0.2551, 0.8852, 0.2551, 0.8841, 0.3531, 0.6453, 0.3531, 0.6453, 0.3531, 0.8841, 0.3531, 0.8831, 0.451, 0.6453, 0.451, 0.6453, 0.451, 0.8831, 0.451, 0.8821, 0.549, 0.6453, 0.549, 0.6453, 0.549, 0.8821, 0.549, 0.881, 0.6469, 0.6453, 0.6469, 0.6453, 0.6469, 0.881, 0.6469, 0.88, 0.7449, 0.6453, 0.7449, 0.6453, 0.8428, 0.6453, 0.1572, 0.6453, 0.1572, 0.6453, 0.2551, 0.6453, 0.3531, 0.6453, 0.451, 0.6453, 0.549, 0.6453, 0.6469, 0.6453, 0.7449, 0.6453, 0.8428, 0.3547, 0.1572, 0.3547, 0.8428, 0.3547, 0.8428, 0.3547, 0.7449, 0.3547, 0.6469, 0.3547, 0.549, 0.3547, 0.451, 0.3547, 0.3531, 0.3547, 0.2551, 0.3547, 0.1572, 0.1124, 0.8428, 0.1154, 0.7449, 0.3547, 0.7449, 0.3547, 0.8428, 0.1154, 0.7449, 0.1184, 0.6469, 0.3547, 0.6469, 0.3547, 0.7449, 0.1184, 0.6469, 0.1213, 0.549, 0.3547, 0.549, 0.3547, 0.6469, 0.1213, 0.549, 0.1243, 0.451, 0.3547, 0.451, 0.3547, 0.549, 0.1243, 0.451, 0.1273, 0.3531, 0.3547, 0.3531, 0.3547, 0.451, 0.1273, 0.3531, 0.1303, 0.2551, 0.3547, 0.2551, 0.3547, 0.3531, 0.6453, 0.8428, 0.6453, 0.8428, 0.6453, 0.1572, 0.6453, 0.1572, 0.1124, 0.8428, 0.1332, 0.1572, 0.1332, 0.1572, 0.1303, 0.2551, 0.1273, 0.3531, 0.1243, 0.451, 0.1213, 0.549, 0.1184, 0.6469, 0.1154, 0.7449, 0.1124, 0.8428, 0.0, 0.1572, 0.1332, 0.1572, 0.1124, 0.8428, 0.0, 0.8428, 0.3547, 0.1572, 0.6453, 0.1572, 0.6453, 0.8428, 0.3547, 0.8428, 0.114, 0.1572, 0.114, 0.5, 0.0, 0.8428, 0.0, 0.1572, 0.0, 0.01382, 0.0, 0.03658, 0.0, 0.03756, 0.0, 0.01382, 0.0, 0.8428, 0.1098, 0.8428, 0.0, 0.8428, 0.0, 0.0, 0.0, 0.0, 0.0, 0.03543, 0.0, 0.03654, 0.0, 0.01382, 0.0, 0.01382, 0.0, 0.0, 0.0, 0.0, 0.0, 0.1433, 0.0, 0.1433, 0.0, 0.1572, 0.0, 0.1572, 0.0, 0.1433, 0.0, 0.03658, 0.0, 0.03654, 0.0, 0.1572, 0.0, 0.01382, 0.0, 0.03674, 0.0, 0.03735, 0.0, 0.0, 0.0, 0.1384, 0.0, 0.1384, 0.0, 0.03754, 0.0, 0.03748, 0.0, 0.01382, 0.0, 0.01382, 0.0, 0.01382, 0.0, 0.01382, 0.0, 0.01382, 0.0, 0.01382, 0.0, 0.01382, 0.0, 0.1433, 0.0, 0.03674, 0.0, 0.01382, 0.0, 0.01382, 0.0, 0.03843, 0.0, 0.04863, 0.0, 0.1433, 0.0, 0.1433, 0.0, 0.1433, 0.0, 0.1433, 0.0, 0.1433, 0.0, 0.1433, 0.0, 0.1433, 0.0, 0.1433, 0.0, 0.01382, 0.0, 0.03765, 0.0, 0.03806, 0.0, 0.01382, 0.0, 0.1384, 0.0, 0.1384, 0.0, 0.1433, 0.0, 0.1433, 0.0, 0.1384, 0.0, 0.03748, 0.0, 0.03756, 0.0, 0.1433, 0.0, 0.0188, 0.0, 0.0188, 0.0, 0.01382, 0.0, 0.01382, 0.0, 0.0188, 0.0, 0.03754, 0.0, 0.03765, 0.0, 0.01382, 0.0, 0.14, 0.0, 0.14, 0.0, 0.14, 0.0, 0.14, 0.0, 0.03581, 0.0, 0.03597, 0.0, 0.03597, 0.0, 0.03581, 0.0, 0.14, 0.0, 0.14, 0.0, 0.1433, 0.0, 0.1433, 0.0, 0.14, 0.0, 0.03801, 0.0, 0.03806, 0.0, 0.1433, 0.0, 0.01712, 0.0, 0.01712, 0.0, 0.01382, 0.0, 0.01382, 0.0, 0.01712, 0.0, 0.03802, 0.0, 0.03796, 0.0, 0.01382, 0.0, 0.01712, 0.0, 0.14, 0.0, 0.14, 0.0, 0.03788, 0.0, 0.01712, 0.0, 0.14, 0.0, 0.03802, 0.0, 0.03788, 0.0, 0.14, 0.0, 0.01712, 0.0, 0.03801, 0.0, 0.14, 0.0, 0.14, 0.0, 0.01712, 0.0, 0.01712, 0.0, 0.01712, 0.0, 0.01712, 0.0, 0.01712, 0.0, 0.04863, 0.0, 0.04826, 0.0, 0.05756, 0.0, 0.06316, 0.0, 0.06423, 0.0, 0.07324, 0.0, 0.07702, 0.0, 0.08076, 0.0, 0.1433, 0.0, 0.02633, 0.0, 0.02642, 0.0, 0.01382, 0.0, 0.01382, 0.0, 0.02642, 0.0, 0.03597, 0.0, 0.03822, 0.0, 0.03843, 0.0, 0.01382, 0.0, 0.03581, 0.0, 0.02633, 0.0, 0.01382, 0.0, 0.03796, 0.0, 0.03785, 0.0, 0.03597, 0.0, 0.03581, 0.0, 0.03785, 0.0, 0.03822, 0.0, 0.02633, 0.0, 0.03581, 0.0, 0.03597, 0.0, 0.02642, 0.0, 0.03597, 0.0, 0.02642, 0.0, 0.02642, 0.0, 0.03597, 0.0, 0.02633, 0.0, 0.03581, 0.0, 0.03581, 0.0, 0.02633, 0.0, 0.02642, 0.0, 0.02633, 0.0, 0.02633, 0.0, 0.02642, 0.0, 0.09537, 0.0, 0.1122, 0.0, 0.1044, 0.0, 0.1104, 0.0, 0.112, 0.0, 0.1084, 0.0, 0.1006, 0.0, 0.1031, 0.0, 0.1008, 0.0, 0.09591, 0.0, 0.08888, 0.0, 0.1433, 0.0, 0.1122, 0.0, 0.09537, 0.0, 0.08888, 0.0, 0.04826, 0.0, 0.07324, 0.0, 0.06423, 0.0, 0.06423, 0.0, 0.07324, 0.0, 0.1433, 0.0, 0.08076, 0.0, 0.07726, 0.0, 0.06531, 0.0, 0.06363, 0.0, 0.05756, 0.0, 0.04826, 0.0, 0.08888, 0.0, 0.09591, 0.0, 0.1008, 0.0, 0.1031, 0.0, 0.1006, 0.0, 0.1084, 0.0, 0.112, 0.0, 0.1104, 0.0, 0.1044, 0.0, 0.1122, 0.0, 0.1433, 0.0, 0.1044, 0.0, 0.1104, 0.0, 0.1104, 0.0, 0.1044, 0.0, 0.06363, 0.0, 0.06531, 0.0, 0.07726, 0.0, 0.08076, 0.0, 0.07702, 0.0, 0.07324, 0.0, 0.06423, 0.0, 0.06316, 0.0, 0.05756, 0.0, 0.08888, 0.0, 0.09537, 0.0, 0.09537, 0.0, 0.08888, 0.0, 0.1104, 0.0, 0.112, 0.0, 0.112, 0.0, 0.1104, 0.0, 0.07702, 0.0, 0.07324, 0.0, 0.07324, 0.0, 0.07702, 0.0, 0.09537, 0.0, 0.1122, 0.0, 0.1122, 0.0, 0.09537, 0.0, 0.112, 0.0, 0.1084, 0.0, 0.1084, 0.0, 0.112, 0.0, 0.08076, 0.0, 0.07702, 0.0, 0.07702, 0.0, 0.08076, 0.0, 0.1084, 0.0, 0.1006, 0.0, 0.1006, 0.0, 0.1084, 0.0, 0.07726, 0.0, 0.08076, 0.0, 0.08076, 0.0, 0.07726, 0.0, 0.1006, 0.0, 0.1031, 0.0, 0.1031, 0.0, 0.1006, 0.0, 0.06531, 0.0, 0.07726, 0.0, 0.07726, 0.0, 0.06531, 0.0, 0.05756, 0.0, 0.06363, 0.0, 0.06363, 0.0, 0.05756, 0.0, 0.1031, 0.0, 0.1008, 0.0, 0.1008, 0.0, 0.1031, 0.0, 0.06363, 0.0, 0.06531, 0.0, 0.06531, 0.0, 0.06363, 0.0, 0.06316, 0.0, 0.05756, 0.0, 0.05756, 0.0, 0.06316, 0.0, 0.1008, 0.0, 0.09591, 0.0, 0.09591, 0.0, 0.1008, 0.0, 0.1122, 0.0, 0.1044, 0.0, 0.1044, 0.0, 0.1122, 0.0, 0.06423, 0.0, 0.06316, 0.0, 0.06316, 0.0, 0.06423, 0.0, 0.09591, 0.0, 0.08888, 0.0, 0.08888, 0.0, 0.09591, 0.6453, 0.8428, 0.6453, 0.8428, 0.1098, 0.8428, 0.0, 0.8428, 0.0, 0.8428, 0.0, 0.8428, 0.1124, 0.8428, 0.3547, 0.8428, 0.0, 0.9461, 0.0, 0.9464, 0.0, 0.8428, 0.0, 0.8428, 0.0, 0.9468, 0.0, 0.9593, 0.0, 0.8428, 0.0, 0.8428, 0.0, 0.8428, 0.0, 0.9593, 0.0, 0.9599, 0.0, 0.8428, 0.0, 0.8428, 0.0, 0.03654, 0.0, 0.03658, 0.0, 0.01382, 0.0, 0.0, 0.0, 0.03748, 0.0, 0.03754, 0.0, 0.0188, 0.0, 0.0188, 0.0, 0.03806, 0.0, 0.03765, 0.0, 0.1433, 0.0, 0.1433, 0.0, 0.03756, 0.0, 0.03748, 0.0, 0.0188, 0.0, 0.01382, 0.0, 0.03765, 0.0, 0.03754, 0.0, 0.1384, 0.0, 0.1433, 0.0, 0.03806, 0.0, 0.03801, 0.0, 0.01712, 0.0, 0.01382, 0.0, 0.03796, 0.0, 0.03802, 0.0, 0.14, 0.0, 0.1433, 0.0, 0.04826, 0.0, 0.03788, 0.0, 0.03802, 0.0, 0.01712, 0.0, 0.01712, 0.0, 0.03785, 0.0, 0.03796, 0.0, 0.04826, 0.0, 0.03735, 0.0, 0.03936, 0.0, 0.0, 0.0, 0.0, 0.0, 0.03756, 0.0, 0.03658, 0.0, 0.1433, 0.0, 0.1433, 0.0, 0.03654, 0.0, 0.03543, 0.0, 0.1572, 0.0, 0.1572, 0.0, 0.03936, 0.0, 0.03956, 0.0, 0.0, 0.0, 0.0, 0.0, 0.03375, 0.0, 0.03457, 0.0, 0.03543, 0.0, 0.0, 0.0, 0.0, 0.0, 0.03843, 0.0, 0.03822, 0.0, 0.04863, 0.0, 0.03822, 0.0, 0.03785, 0.0, 0.04826, 0.0, 0.04863, 0.0, 0.03735, 0.0, 0.03674, 0.0, 0.1433, 0.0, 0.1572, 0.0, 0.1572, 0.0, 0.03457, 0.0, 0.03375, 0.0, 0.1572, 0.0, 0.8428, 0.0, 0.9464, 0.0, 0.9468, 0.0, 0.8428, 0.0, 0.0, 0.0, 0.0, 0.0, 0.0, 0.0, 0.0, 0.0, 0.0, 0.0, 0.0, 0.0, 0.0, 0.0, 0.0, 0.0, 0.0, 0.0, 0.0, 0.0, 0.0, 0.0, 0.0, 0.0, 0.0, 0.0, 0.0, 0.0, 0.0, 0.0, 0.0, 0.0, 0.0, 0.0, 0.0, 0.0, 0.0, 0.0, 0.0, 0.0, 0.0, 0.0, 0.0, 0.0, 0.0, 0.0, 0.0, 0.0, 0.0, 0.0, 0.0, 0.0, 0.0, 0.0, 0.0, 0.0, 0.0, 0.0, 0.0, 0.0, 0.0, 0.0, 0.0, 0.0, 0.0, 0.0, 0.0, 0.0, 0.0, 0.0, 0.0, 0.0, 0.0, 0.0, 0.0, 0.0, 0.0, 0.0, 0.0, 0.0, 0.0, 0.0, 0.0, 0.0, 0.0, 0.0, 0.0, 0.0, 0.0, 0.0, 0.0, 0.0, 0.0, 0.0, 0.0, 0.0, 0.0, 0.0, 0.0, 0.0, 0.0, 0.0, 0.0, 0.0, 0.0, 0.0, 0.0, 0.0, 0.0, 0.0, 0.0, 0.0, 0.0, 0.0, 0.0, 0.0, 0.0, 0.0, 0.0, 0.0, 0.0, 0.0, 0.0, 0.0, 0.0, 0.0, 0.0, 0.0, 0.0, 0.0, 0.0, 0.0, 0.0, 0.0, 0.0, 0.0, 0.0, 0.0, 0.0, 0.0, 0.0, 0.0, 0.0, 0.0, 0.0, 0.0, 0.0, 0.0, 0.0, 0.0, 0.0, 0.0, 0.0, 0.0, 0.0, 0.0, 0.0, 0.0, 0.0, 0.0, 0.0, 0.0, 0.0, 0.0, 0.0, 0.0, 0.0, 0.0, 0.0, 0.0, 0.0, 0.0, 0.0, 0.0, 0.0, 0.0, 0.0, 0.0, 0.0, 0.0, 0.0, 0.0, 0.0, 0.0, 0.0, 0.0, 0.0, 0.0, 0.0, 0.0, 0.0, 0.0, 0.0, 0.0, 0.0, 0.0, 0.0, 0.0, 0.0, 0.0, 0.0, 0.0, 0.0, 0.0, 0.0, 0.0, 0.0, 0.0, 0.0, 0.0, 0.0, 0.0, 0.0, 0.0, 0.0, 0.0, 0.0, 0.0, 0.0, 0.0, 0.0, 0.0, 0.0, 0.0, 0.0, 0.0, 0.0, 0.0, 0.0, 0.0, 0.0, 0.0, 0.0, 0.0, 0.0, 0.0, 0.0, 0.0, 0.0, 0.0, 0.0, 0.0, 0.0, 0.0, 0.0, 0.0, 0.0, 0.0, 0.0, 0.0, 0.0, 0.0, 0.0, 0.0, 0.0, 0.0, 0.0, 0.0, 0.0, 0.0, 0.0, 0.0, 0.0, 0.0, 0.0, 0.0, 0.0, 0.0, 0.0, 0.0, 0.0, 0.0, 0.0, 0.0, 0.0, 0.0, 0.0, 0.0, 0.0, 0.0, 0.0, 0.0, 0.0, 0.0, 0.0, 0.0, 0.0, 0.0, 0.0, 0.0, 0.0, 0.0, 0.0, 0.0, 0.0, 0.0, 0.0, 0.0, 0.0, 0.0, 0.0, 0.0, 0.0, 0.0, 0.0, 0.0, 0.0, 0.0, 0.0, 0.0, 0.0, 0.0, 0.0, 0.0, 0.0, 0.0, 0.0, 0.0, 0.0, 0.0, 0.0, 0.0, 0.0, 0.0, 0.0, 0.0, 0.0, 0.0, 0.0, 0.0, 0.0, 0.0, 0.0, 0.0, 0.0, 0.0, 0.0, 0.0, 0.0, 0.0, 0.0, 0.0, 0.0, 0.0, 0.0, 0.0, 0.0, 0.0, 0.0, 0.0, 0.0, 0.0, 0.0, 0.0, 0.0, 0.0, 0.0, 0.0, 0.0, 0.0, 0.0, 0.0, 0.0, 0.0, 0.0, 0.0, 0.0, 0.0, 0.0, 0.0, 0.0, 0.0, 0.0, 0.0, 0.0, 0.0, 0.0, 0.0, 0.0, 0.0, 0.0, 0.0, 0.0, 0.0, 0.0, 0.0, 0.0, 0.0, 0.0, 0.0, 0.0, 0.0, 0.0, 0.0, 0.0, 0.0, 0.0, 0.0, 0.0, 0.0, 0.0, 0.0, 0.0, 0.0, 0.0, 0.0, 0.0, 0.0, 0.0, 0.0, 0.0, 0.0, 0.0, 0.0, 0.0, 0.0, 0.0, 0.0, 0.0, 0.0, 0.0, 0.0, 0.0, 0.0, 0.0, 0.0, 0.0, 0.0, 0.0, 0.0, 0.0, 0.0, 0.0, 0.0, 0.0, 0.0, 0.0, 0.0, 0.0, 0.0, 0.0, 0.0, 0.0, 0.0, 0.0, 0.0, 0.0, 0.0, 0.0, 0.0, 0.0, 0.0, 0.0, 0.0, 0.0, 0.0, 0.0, 0.0, 0.0, 0.0, 0.0, 0.0, 0.0, 0.0, 0.0, 0.0, 0.0, 0.0, 0.0, 0.0, 0.0, 0.0, 0.0, 0.0, 0.0, 0.0, 0.0, 0.0, 0.0, 0.0, 0.0, 0.0, 0.0, 0.0, 0.0, 0.0, 0.0, 0.0, 0.0, 0.0, 0.0, 0.0, 0.0, 0.0, 0.0, 0.0, 0.0, 0.0, 0.0, 0.0, 0.0, 0.0, 0.0, 0.0, 0.0, 0.0, 0.0, 0.0, 0.0, 0.0, 0.0, 0.0, 0.0, 0.0, 0.0, 0.0, 0.0, 0.0, 0.0, 0.0, 0.0, 0.0, 0.0, 0.0, 0.0, 0.0, 0.0, 0.0, 0.0, 0.0, 0.0, 0.0, 0.0, 0.0, 0.0, 0.0, 0.0, 0.0, 0.0, 0.0, 0.0, 0.0, 0.0, 0.0, 0.0, 0.0, 0.0, 0.0, 0.0, 0.0, 0.0, 0.0, 0.0, 0.0, 0.0, 0.0, 0.0, 0.0, 0.0, 0.0, 0.0, 0.0, 0.0, 0.0, 0.0, 0.0, 0.0, 0.0, 0.0, 0.0, 0.0, 0.0, 0.0, 0.0, 0.0, 0.0, 0.0, 0.0, 0.0, 0.0, 0.0, 0.0, 0.0, 0.0, 0.0, 0.0, 0.0, 0.0, 0.0, 0.0, 0.0, 0.0, 0.0, 0.0, 0.0, 0.0, 0.0, 0.0, 0.0, 0.0, 0.0, 0.0, 0.0, 0.0, 0.0, 0.0, 0.0, 0.0, 0.0, 0.0, 0.0, 0.0, 0.0, 0.0, 0.0, 0.0, 0.0, 0.0, 0.0, 0.0, 0.0, 0.0, 0.0, 0.0, 0.0, 0.0, 0.0, 0.0, 0.0, 0.0, 0.0, 0.0, 0.0, 0.0, 0.0, 0.0, 0.0, 0.0, 0.0, 0.0, 0.0, 0.0, 0.0, 0.0, 0.0, 0.0, 0.0, 0.0, 0.0, 0.0, 0.0, 0.0, 0.0, 0.0, 0.0, 0.0, 0.0, 0.0, 0.0, 0.0, 0.0, 0.0, 0.0, 0.0, 0.0, 0.0, 0.0, 0.0, 0.0, 0.0, 0.0, 0.0, 0.0, 0.0, 0.0, 0.0, 0.0, 0.0, 0.0, 0.0, 0.0, 0.0, 0.0, 0.0, 0.0, 0.0, 0.0, 0.0, 0.0, 0.0, 0.0, 0.0, 0.0, 0.0, 0.0, 0.0, 0.0, 0.0, 0.0, 0.0, 0.0, 0.0, 0.0, 0.0, 0.0, 0.0, 0.0, 0.0, 0.0, 0.0, 0.0, 0.0, 0.0, 0.0, 0.0, 0.0, 0.0, 0.0, 0.0, 0.0, 0.0, 0.0, 0.0, 0.0, 0.0, 0.0, 0.0, 0.0, 0.0, 0.0, 0.0, 0.0, 0.0, 0.0, 0.0, 0.0, 0.0, 0.0, 0.0, 0.0, 0.0, 0.0, 0.0, 0.0, 0.0, 0.0, 0.0, 0.0, 0.0, 0.0, 0.0, 0.0, 0.0, 0.0, 0.0, 0.0, 0.0, 0.0, 0.0, 0.0, 0.0, 0.0, 0.0, 0.0, 0.0, 0.0, 0.0, 0.0, 0.0, 0.0, 0.0, 0.0, 0.0, 0.0, 0.0, 0.0, 0.0, 0.0, 0.0, 0.0, 0.0, 0.0, 0.0, 0.0, 0.0, 0.0, 0.0, 0.0, 0.0, 0.0, 0.0, 0.0, 0.0, 0.0, 0.0, 0.0, 0.0, 0.0, 0.0, 0.0, 0.0, 0.0, 0.0, 0.0, 0.0, 0.0, 0.0, 0.0, 0.0, 0.0, 0.0, 0.0, 0.0, 0.0, 0.0, 0.0, 0.0, 0.0, 0.0, 0.0, 0.0, 0.0, 0.0, 0.0, 0.0, 0.0, 0.0, 0.0, 0.0, 0.0, 0.0, 0.0, 0.0, 0.0, 0.0, 0.0, 0.0, 0.0, 0.0, 0.0, 0.0, 0.0, 0.0, 0.0, 0.0, 0.0, 0.0, 0.0, 0.0, 0.0, 0.0, 0.0, 0.0, 0.0, 0.0, 0.0, 0.0, 0.0, 0.0, 0.0, 0.0, 0.0, 0.0, 0.0, 0.0, 0.0, 0.0, 0.0, 0.0, 0.0, 0.0, 0.0, 0.0, 0.0, 0.0, 0.0, 0.0, 0.0, 0.0, 0.0, 0.0, 0.0, 0.0, 0.0, 0.0, 0.0, 0.0, 0.0, 0.0, 0.0, 0.0, 0.0, 0.0, 0.0, 0.0, 0.0, 0.0, 0.0, 0.0, 0.0, 0.0, 0.0, 0.0, 0.0, 0.0, 0.0, 0.0, 0.0, 0.0, 0.0, 0.0, 0.0, 0.0, 0.0, 0.0, 0.0, 0.0, 0.0, 0.0, 0.0, 0.0, 0.0, 0.0, 0.0, 0.0, 0.0, 0.0, 0.0, 0.0, 0.0, 0.0, 0.0, 0.0, 0.0, 0.0, 0.0, 0.0, 0.0, 0.0, 0.0, 0.0, 0.0, 0.0, 0.0, 0.0, 0.0, 0.0, 0.0, 0.0, 0.0, 0.0, 0.0, 0.0, 0.0, 0.0, 0.0, 0.0, 0.0, 0.0, 0.0, 0.0, 0.0, 0.0, 0.0, 0.0, 0.0, 0.0, 0.0, 0.0, 0.0, 0.0, 0.0, 0.0, 0.0, 0.0, 0.0, 0.0, 0.0, 0.0, 0.0, 0.0, 0.0, 0.0, 0.0, 0.0, 0.0, 0.0, 0.0, 0.0, 0.0, 0.0, 0.0, 0.0, 0.0, 0.0, 0.0, 0.0, 0.0, 0.0, 0.0, 0.0, 0.0, 0.0, 0.0, 0.0, 0.0, 0.0, 0.0, 0.0, 0.0, 0.0, 0.0, 0.0, 0.0, 0.0, 0.0, 0.0, 0.0, 0.0, 0.0, 0.0, 0.0, 0.0, 0.0, 0.0, 0.0, 0.0, 0.0, 0.0, 0.0, 0.0, 0.0, 0.0, 0.0, 0.0, 0.0, 0.0, 0.0, 0.0, 0.0, 0.0, 0.0, 0.0, 0.0, 0.0, 0.0, 0.0, 0.0, 0.0, 0.0, 0.0, 0.0, 0.0, 0.0, 0.0, 0.0, 0.0, 0.0, 0.0, 0.0, 0.0, 0.0, 0.0, 0.0, 0.0, 0.0, 0.0, 0.0, 0.0, 0.0, 0.0, 0.0, 0.0, 0.0, 0.0, 0.0, 0.0, 0.0, 0.0, 0.0, 0.0, 0.0, 0.0, 0.0, 0.0, 0.0, 0.0, 0.0, 0.0, 0.0, 0.0, 0.0, 0.0, 0.0, 0.0, 0.0, 0.0, 0.0, 0.0, 0.0, 0.0, 0.0, 0.0, 0.0, 0.0, 0.0, 0.0, 0.0, 0.0, 0.0, 0.0, 0.0, 0.0, 0.0, 0.0, 0.0, 0.0, 0.0, 0.0, 0.0, 0.0, 0.0, 0.0, 0.0, 0.0, 0.0, 0.0, 0.0, 0.0, 0.0, 0.0, 0.0, 0.0, 0.0, 0.0, 0.0, 0.0, 0.0, 0.0, 0.0, 0.0, 0.0, 0.0, 0.0, 0.0, 0.0, 0.0, 0.0, 0.0, 0.0, 0.0, 0.0, 0.0, 0.0, 0.0, 0.0, 0.0, 0.0, 0.0, 0.0, 0.0, 0.0, 0.0, 0.0, 0.0, 0.0, 0.0, 0.0, 0.0, 0.0, 0.0, 0.0, 0.0, 0.0, 0.0, 0.0, 0.0, 0.0, 0.0, 0.0, 0.0, 0.0, 0.0, 0.0, 0.0, 0.0, 0.0, 0.0, 0.0, 0.0, 0.0, 0.0, 0.0, 0.0, 0.0, 0.0, 0.0, 0.0, 0.0, 0.0, 0.0, 0.0, 0.0, 0.0, 0.0, 0.0, 0.0, 0.0, 0.0, 0.0, 0.0, 0.0, 0.0, 0.0, 0.0, 0.0, 0.0, 0.0, 0.0, 0.0, 0.0, 0.0, 0.0, 0.0, 0.0, 0.0, 0.0, 0.0, 0.0, 0.0, 0.0, 0.0, 0.0, 0.0, 0.0, 0.0, 0.0, 0.0, 0.0, 0.0, 0.0, 0.0, 0.0, 0.0, 0.0, 0.0, 0.0, 0.0, 0.0, 0.0, 0.0, 0.0, 0.0, 0.0, 0.0, 0.0, 0.0, 0.0, 0.0, 0.0, 0.0, 0.0, 0.0, 0.0, 0.0, 0.0, 0.0, 0.0, 0.0, 0.0, 0.0, 0.0, 0.0, 0.0, 0.0, 0.0, 0.0, 0.0, 0.0, 0.0, 0.0, 0.0, 0.0, 0.0, 0.0, 0.0, 0.0, 0.0, 0.0, 0.0, 0.0, 0.0, 0.0, 0.0, 0.0, 0.0, 0.0, 0.0, 0.0, 0.0, 0.0, 0.0, 0.0, 0.0, 0.0, 0.0, 0.0, 0.0, 0.0, 0.0, 0.0, 0.0, 0.0, 0.0, 0.0, 0.0, 0.0, 0.0, 0.0, 0.0, 0.0, 0.0, 0.0, 0.0, 0.0, 0.0, 0.0, 0.0, 0.0, 0.0, 0.0, 0.0, 0.0, 0.0, 0.0, 0.0, 0.0, 0.0, 0.0, 0.0, 0.0, 0.0, 0.0, 0.0, 0.0, 0.0, 0.0, 0.0, 0.0, 0.0, 0.0, 0.0, 0.0, 0.0, 0.0, 0.0, 0.0, 0.0, 0.0, 0.0, 0.0, 0.0, 0.0, 0.0, 0.0, 0.0, 0.0, 0.0, 0.0, 0.0, 0.0, 0.0, 0.0, 0.0, 0.0, 0.0, 0.0, 0.0, 0.0, 0.0, 0.0, 0.0, 0.0, 0.0, 0.0, 0.0, 0.0, 0.0, 0.0, 0.0, 0.0, 0.0, 0.0, 0.0, 0.0, 0.0, 0.0, 0.0, 0.0, 0.0, 0.0, 0.0, 0.0, 0.0, 0.0, 0.0, 0.0, 0.0, 0.0, 0.0, 0.0, 0.0, 0.0, 0.0, 0.0, 0.0, 0.0, 0.0, 0.0, 0.0, 0.0, 0.0, 0.0, 0.0, 0.0, 0.0, 0.0, 0.0, 0.0, 0.0, 0.0, 0.0, 0.0, 0.0, 0.0, 0.0, 0.0, 0.0, 0.0, 0.0, 0.0, 0.0, 0.0, 0.0, 0.0, 0.0, 0.0, 0.0, 0.0, 0.0, 0.0, 0.0, 0.0, 0.0, 0.0, 0.0, 0.0, 0.0, 0.0, 0.0, 0.0, 0.0, 0.0, 0.0, 0.0, 0.0, 0.0, 0.0, 0.0, 0.0, 0.0, 0.0, 0.0, 0.0, 0.0, 0.0, 0.0, 0.0, 0.0, 0.0, 0.0, 0.0, 0.0, 0.0, 0.0, 0.0, 0.0, 0.0, 0.0, 0.0, 0.0, 0.0, 0.0, 0.0, 0.0, 0.0, 0.0, 0.0, 0.0, 0.0, 0.0, 0.0, 0.0, 0.0, 0.0, 0.0, 0.0, 0.0, 0.0, 0.0, 0.0, 0.0, 0.0, 0.0, 0.0, 0.0, 0.0, 0.0, 0.0, 0.0, 0.0, 0.0, 0.0, 0.0, 0.0, 0.0, 0.0, 0.0, 0.0, 0.0, 0.0, 0.0, 0.0, 0.0, 0.0, 0.0, 0.0, 0.0, 0.0, 0.0, 0.0, 0.0, 0.0, 0.0, 0.0, 0.0, 0.0, 0.0, 0.0, 0.0, 0.0, 0.0, 0.0, 0.0, 0.0, 0.0, 0.0, 0.0, 0.0, 0.0, 0.0, 0.0, 0.0, 0.0, 0.0, 0.0, 0.0, 0.0, 0.0, 0.0, 0.0, 0.0, 0.0, 0.0, 0.0, 0.0, 0.0, 0.0, 0.0, 0.0, 0.0, 0.0, 0.0, 0.0, 0.0, 0.0, 0.0, 0.0, 0.0, 0.0, 0.0, 0.0, 0.0, 0.0, 0.0, 0.0, 0.0, 0.0, 0.0, 0.0, 0.0, 0.0, 0.0, 0.0, 0.0, 0.0, 0.0, 0.0, 0.0, 0.0, 0.0, 0.0, 0.0, 0.0, 0.0, 0.0, 0.0, 0.0, 0.0, 0.0, 0.0, 0.0, 0.0, 0.0, 0.0, 0.0, 0.0, 0.0, 0.0, 0.0, 0.0, 0.0, 0.0, 0.0, 0.0, 0.0, 0.0, 0.0, 0.0, 0.0, 0.0, 0.0, 0.0, 0.0, 0.0, 0.0, 0.0, 0.0, 0.0, 0.0, 0.0, 0.0, 0.0, 0.0, 0.0, 0.0, 0.0, 0.0, 0.0, 0.0, 0.0, 0.0, 0.0, 0.0, 0.0, 0.0, 0.0, 0.0, 0.0, 0.0, 0.0, 0.0, 0.0, 0.0, 0.0, 0.0, 0.0, 0.0, 0.0, 0.0, 0.0, 0.0, 0.0, 0.0, 0.0, 0.0, 0.0, 0.0, 0.0, 0.0, 0.0, 0.0, 0.0, 0.0, 0.0, 0.0, 0.0, 0.0, 0.0, 0.0, 0.0, 0.0, 0.0, 0.0, 0.0, 0.0, 0.0, 0.0, 0.0, 0.0, 0.0, 0.0, 0.0, 0.0, 0.0, 0.0, 0.0, 0.0, 0.0, 0.0, 0.0, 0.0, 0.0, 0.0, 0.0, 0.0, 0.0, 0.0, 0.0, 0.0, 0.0, 0.0, 0.0, 0.0, 0.0, 0.0, 0.0, 0.0, 0.0, 0.0, 0.0, 0.0, 0.0, 0.0, 0.0, 0.0, 0.0, 0.0, 0.0, 0.0, 0.0, 0.0, 0.0, 0.0, 0.0, 0.0, 0.0, 0.0, 0.0, 0.0, 0.0, 0.0, 0.0, 0.0, 0.0, 0.0, 0.0, 0.0, 0.0, 0.0, 0.0, 0.0, 0.0, 0.0, 0.0, 0.0, 0.0, 0.0, 0.0, 0.0, 0.0, 0.0, 0.0, 0.0, 0.0, 0.0, 0.0, 0.0, 0.0, 0.0, 0.0, 0.0, 0.0, 0.0, 0.0, 0.0, 0.0, 0.0, 0.0, 0.0, 0.0, 0.0, 0.0, 0.0, 0.0, 0.0, 0.0, 0.0, 0.0, 0.0, 0.0, 0.0, 0.0, 0.0, 0.0, 0.0, 0.0, 0.0, 0.0, 0.0, 0.0, 0.0, 0.0, 0.0, 0.0, 0.0, 0.0, 0.0, 0.0, 0.0, 0.0, 0.0, 0.0, 0.0, 0.0, 0.0, 0.0, 0.0, 0.0, 0.0, 0.0, 0.0, 0.0, 0.0, 0.0, 0.0, 0.0, 0.0, 0.0, 0.0, 0.0, 0.0, 0.0, 0.0, 0.0, 0.0, 0.0, 0.0, 0.0, 0.0, 0.0, 0.0, 0.0, 0.0, 0.0, 0.0, 0.0, 0.0, 0.0, 0.0, 0.0, 0.0, 0.0, 0.0, 0.0, 0.0, 0.0, 0.0, 0.0, 0.0, 0.0, 0.0, 0.0, 0.0, 0.0, 0.0, 0.0, 0.0, 0.0, 0.0, 0.0, 0.0, 0.0, 0.0, 0.0, 0.0, 0.0, 0.0, 0.0, 0.0, 0.0, 0.0, 0.0, 0.0, 0.0, 0.0, 0.0, 0.0, 0.0, 0.0, 0.0, 0.0, 0.0, 0.0, 0.0, 0.0, 0.0, 0.0, 0.0, 0.0, 0.0, 0.0, 0.0, 0.0, 0.0, 0.0, 0.0, 0.0, 0.0, 0.0, 0.0, 0.0, 0.0, 0.0, 0.0, 0.0, 0.0, 0.0, 0.0, 0.0, 0.0, 0.0, 0.0, 0.0, 0.0, 0.0, 0.0, 0.0, 0.0, 0.0, 0.0, 0.0, 0.0, 0.0, 0.0, 0.0, 0.0, 0.0, 0.0, 0.0, 0.0, 0.0, 0.0, 0.0, 0.0, 0.0, 0.0, 0.0, 0.0, 0.0, 0.0, 0.0, 0.0, 0.0, 0.0, 0.0, 0.0, 0.0, 0.0, 0.0, 0.0, 0.0, 0.0, 0.0, 0.0, 0.0, 0.0, 0.0, 0.0, 0.0, 0.0, 0.0, 0.0, 0.0, 0.0, 0.0, 0.0, 0.0, 0.0, 0.0, 0.0, 0.0, 0.0, 0.0, 0.0, 0.0, 0.0, 0.0, 0.0, 0.0, 0.0, 0.0, 0.0, 0.0, 0.0, 0.0, 0.0, 0.0, 0.0, 0.0, 0.0, 0.0, 0.0, 0.0, 0.0, 0.0, 0.0, 0.0, 0.0, 0.0, 0.0, 0.0, 0.0, 0.0, 0.0, 0.0, 0.0, 0.0, 0.0, 0.0, 0.0, 0.0, 0.0, 0.0, 0.0, 0.0, 0.0, 0.0, 0.0, 0.0, 0.0, 0.0, 0.0, 0.0, 0.0, 0.0, 0.0, 0.0, 0.0, 0.0, 0.0, 0.0, 0.0, 0.0, 0.0, 0.0, 0.0, 0.0, 0.0, 0.0, 0.0, 0.0, 0.0, 0.0, 0.0, 0.0, 0.0, 0.0, 0.0, 0.0, 0.0, 0.0, 0.0, 0.0, 0.0, 0.0, 0.0, 0.0, 0.0, 0.0, 0.0, 0.0, 0.0, 0.0, 0.0, 0.0, 0.0, 0.0, 0.0, 0.0, 0.0, 0.0, 0.0, 0.0, 0.0, 0.0, 0.0, 0.0, 0.0, 0.0, 0.0, 0.0, 0.0, 0.0, 0.0, 0.0, 0.0, 0.0, 0.0, 0.0, 0.0, 0.0, 0.0, 0.0, 0.0, 0.0, 0.0, 0.0, 0.0, 0.0, 0.0, 0.0, 0.0, 0.0, 0.0, 0.0, 0.0, 0.0, 0.0, 0.0, 0.0, 0.0, 0.0, 0.0, 0.0, 0.0, 0.0, 0.0, 0.0, 0.0, 0.0, 0.0, 0.0, 0.0, 0.0, 0.0, 0.0, 0.0, 0.0, 0.0, 0.0, 0.0, 0.0, 0.0, 0.0, 0.0, 0.0, 0.0, 0.0, 0.0, 0.0, 0.0, 0.0, 0.0, 0.0, 0.0, 0.0, 0.0, 0.0, 0.0, 0.0, 0.0, 0.0, 0.0, 0.0, 0.0, 0.0, 0.0, 0.0, 0.0, 0.0, 0.0, 0.0, 0.0, 0.0, 0.0, 0.0, 0.0, 0.0, 0.0, 0.0, 0.0, 0.0, 0.0, 0.0, 0.0, 0.0, 0.0, 0.0, 0.0, 0.0, 0.0, 0.0, 0.0, 0.0, 0.0, 0.0, 0.0, 0.0, 0.0, 0.0, 0.0, 0.0, 0.0, 0.0, 0.0, 0.0, 0.0, 0.0, 0.0, 0.0, 0.0, 0.0, 0.0, 0.0, 0.0, 0.0, 0.0, 0.0, 0.0, 0.0, 0.0, 0.0, 0.0, 0.0, 0.0, 0.0, 0.0, 0.0, 0.0, 0.0, 0.0, 0.0, 0.0, 0.0, 0.0, 0.0, 0.0, 0.0, 0.0, 0.0, 0.0, 0.0, 0.0, 0.0, 0.0, 0.0, 0.0, 0.0, 0.0, 0.0, 0.0, 0.0, 0.0, 0.0, 0.0, 0.0, 0.0, 0.0, 0.0, 0.0, 0.0, 0.0, 0.0, 0.0, 0.0, 0.0, 0.0, 0.0, 0.0, 0.0, 0.0, 0.0, 0.0, 0.0, 0.0, 0.0, 0.0, 0.0, 0.0, 0.0, 0.0, 0.0, 0.0, 0.0, 0.0, 0.0, 0.0, 0.0, 0.0, 0.0, 0.0, 0.0, 0.0, 0.0, 0.0, 0.0, 0.0, 0.0, 0.0, 0.0, 0.0, 0.0, 0.0, 0.0, 0.0, 0.0, 0.0, 0.0, 0.0, 0.0, 0.0, 0.0, 0.0, 0.0, 0.0, 0.0, 0.0, 0.0, 0.0, 0.0, 0.0, 0.0, 0.0, 0.0, 0.0, 0.0, 0.0, 0.0, 0.0, 0.0, 0.0, 0.0, 0.0, 0.0, 0.0, 0.0, 0.0, 0.0, 0.0, 0.0, 0.0, 0.0, 0.0, 0.0, 0.0, 0.0, 0.0, 0.0, 0.0, 0.0, 0.0, 0.0, 0.0, 0.0, 0.0, 0.0, 0.0, 0.0, 0.0, 0.0, 0.0, 0.0, 0.0, 0.0, 0.0, 0.0, 0.0, 0.0, 0.0, 0.0, 0.0, 0.0, 0.0, 0.0, 0.0, 0.0, 0.0, 0.0, 0.0, 0.0, 0.0, 0.0, 0.0, 0.0, 0.0, 0.0, 0.0, 0.0, 0.0, 0.0, 0.0, 0.0, 0.0, 0.0, 0.0, 0.0, 0.0, 0.0, 0.0, 0.0, 0.0, 0.0, 0.0, 0.0, 0.0, 0.0, 0.0, 0.0, 0.0, 0.0, 0.0, 0.0, 0.0, 0.0, 0.0, 0.0, 0.0, 0.0, 0.0, 0.0, 0.0, 0.0, 0.0, 0.0, 0.0, 0.0, 0.0, 0.0, 0.0, 0.0, 0.0, 0.0, 0.0, 0.0, 0.0, 0.0, 0.0, 0.0, 0.0, 0.0, 0.0, 0.0, 0.0, 0.0, 0.0, 0.0, 0.0, 0.0, 0.0, 0.0, 0.0, 0.0, 0.0, 0.0, 0.0, 0.0, 0.0, 0.0, 0.0, 0.0, 0.0, 0.0, 0.0, 0.0, 0.0, 0.0, 0.0, 0.0, 0.0, 0.0, 0.0, 0.0, 0.0, 0.0, 0.0, 0.0, 0.0, 0.0, 0.0, 0.0, 0.0, 0.0, 0.0, 0.0, 0.0, 0.0, 0.0, 0.0, 0.0, 0.0, 0.0, 0.0, 0.0, 0.0, 0.0, 0.0, 0.0, 0.0, 0.0, 0.0, 0.0, 0.0, 0.0, 0.0, 0.0, 0.0, 0.0, 0.0, 0.0, 0.0, 0.0, 0.0, 0.0, 0.0, 0.0, 0.0, 0.0, 0.0, 0.0, 0.0, 0.0, 0.0, 0.0, 0.0, 0.0, 0.0, 0.0, 0.0, 0.0, 0.0, 0.0, 0.0, 0.0, 0.0, 0.0, 0.0, 0.0, 0.0, 0.0, 0.0, 0.0, 0.0, 0.0, 0.0, 0.0, 0.0, 0.0, 0.0, 0.0, 0.0, 0.0, 0.0, 0.0, 0.0, 0.0, 0.0, 0.0, 0.0, 0.0, 0.0, 0.0, 0.0, 0.0, 0.0, 0.0, 0.0, 0.0, 0.0, 0.0, 0.0, 0.0, 0.0, 0.0, 0.0, 0.0, 0.0, 0.0, 0.0, 0.0, 0.0, 0.0, 0.0, 0.0, 0.0, 0.0, 0.0, 0.0, 0.0, 0.0, 0.0, 0.0, 0.0, 0.0, 0.0, 0.0, 0.0, 0.0, 0.0, 0.0, 0.0, 0.0, 0.0, 0.0, 0.0, 0.0, 0.0, 0.0, 0.0, 0.0, 0.0, 0.0, 0.0, 0.0, 0.0, 0.0, 0.0, 0.0, 0.0, 0.0, 0.0, 0.0, 0.0, 0.0, 0.0, 0.0, 0.0, 0.0, 0.0, 0.0, 0.0, 0.0, 0.0, 0.0, 0.0, 0.0, 0.0, 0.0, 0.0, 0.0, 0.0, 0.0, 0.0, 0.0, 0.0, 0.0, 0.0, 0.0, 0.0, 0.0, 0.0, 0.0, 0.0, 0.0, 0.0, 0.0, 0.0, 0.0, 0.0, 0.0, 0.0, 0.0, 0.0, 0.0, 0.0, 0.0, 0.0, 0.0, 0.0, 0.0, 0.0, 0.0, 0.0, 0.0, 0.0, 0.0, 0.0, 0.0, 0.0, 0.0, 0.0, 0.0, 0.0, 0.0, 0.0, 0.0, 0.0])
me_plane_001.materials.append(mat_material_006)
me_plane_001.materials.append(mat_material_007)
me_plane_001.materials.append(mat_material_008)
me_plane_001.materials.append(mat_material_009)
me_plane_001.materials.append(mat_material_010)
me_plane_001.materials.append(mat_material)
me_plane_001.use_remesh_fix_poles = True
me_plane_001.use_remesh_preserve_attributes = False
me_plane_001.use_mirror_vertex_groups = False
me_plane_001.update()
me_plane_004 = bpy.data.meshes.new('Plane.004')
me_plane_004.from_pydata([(-2.772, -7.54, 21.61), (-2.772, -7.542, 21.64), (-2.772, -7.55, 21.67), (-2.772, -7.563, 21.69), (-2.772, -7.58, 21.71), (-2.772, -7.601, 21.73), (-2.772, -7.625, 21.74), (-2.772, -7.651, 21.75), (-2.772, -7.678, 21.75), (-2.772, -7.705, 21.75), (-2.772, -7.731, 21.74), (-2.772, -7.755, 21.73), (-2.772, -7.776, 21.71), (-2.772, -7.793, 21.69), (-2.772, -7.806, 21.67), (-2.772, -7.814, 21.64), (-2.772, -7.817, 21.61), (-2.772, -7.814, 21.59), (-2.772, -7.806, 21.56), (-2.772, -7.793, 21.54), (-2.772, -7.776, 21.51), (-2.772, -7.755, 21.5), (-2.772, -7.731, 21.48), (-2.772, -7.705, 21.48), (-2.772, -7.678, 21.47), (-2.772, -7.651, 21.48), (-2.772, -7.625, 21.48), (-2.772, -7.601, 21.5), (-2.772, -7.58, 21.51), (-2.772, -7.563, 21.54), (-2.772, -7.55, 21.56), (-2.772, -7.542, 21.59), (-2.869, -7.542, 21.64), (-2.869, -7.54, 21.61), (-2.869, -7.55, 21.67), (-2.869, -7.563, 21.69), (-2.869, -7.58, 21.71), (-2.869, -7.601, 21.73), (-2.869, -7.625, 21.74), (-2.869, -7.651, 21.75), (-2.869, -7.678, 21.75), (-2.869, -7.705, 21.75), (-2.869, -7.731, 21.74), (-2.869, -7.755, 21.73), (-2.869, -7.776, 21.71), (-2.869, -7.793, 21.69), (-2.869, -7.806, 21.67), (-2.869, -7.814, 21.64), (-2.869, -7.817, 21.61), (-2.869, -7.814, 21.59), (-2.869, -7.806, 21.56), (-2.869, -7.793, 21.54), (-2.869, -7.776, 21.51), (-2.869, -7.755, 21.5), (-2.869, -7.731, 21.48), (-2.869, -7.705, 21.48), (-2.869, -7.678, 21.47), (-2.869, -7.651, 21.48), (-2.869, -7.625, 21.48), (-2.869, -7.601, 21.5), (-2.869, -7.58, 21.51), (-2.869, -7.563, 21.54), (-2.869, -7.55, 21.56), (-2.869, -7.542, 21.59)], [], [(1, 0, 31, 30, 29, 28, 27, 26, 25, 24, 23, 22, 21, 20, 19, 18, 17, 16, 15, 14, 13, 12, 11, 10, 9, 8, 7, 6, 5, 4, 3, 2), (32, 33, 63, 62, 61, 60, 59, 58, 57, 56, 55, 54, 53, 52, 51, 50, 49, 48, 47, 46, 45, 44, 43, 42, 41, 40, 39, 38, 37, 36, 35, 34), (17, 49, 50, 18), (4, 36, 37, 5), (31, 63, 33, 0), (18, 50, 51, 19), (5, 37, 38, 6), (19, 51, 52, 20), (6, 38, 39, 7), (20, 52, 53, 21), (7, 39, 40, 8), (21, 53, 54, 22), (8, 40, 41, 9), (22, 54, 55, 23), (9, 41, 42, 10), (23, 55, 56, 24), (10, 42, 43, 11), (24, 56, 57, 25), (11, 43, 44, 12), (25, 57, 58, 26), (12, 44, 45, 13), (26, 58, 59, 27), (13, 45, 46, 14), (0, 33, 32, 1), (27, 59, 60, 28), (14, 46, 47, 15), (1, 32, 34, 2), (28, 60, 61, 29), (15, 47, 48, 16), (2, 34, 35, 3), (29, 61, 62, 30), (16, 48, 49, 17), (3, 35, 36, 4), (30, 62, 63, 31)])
me_plane_004.polygons.foreach_set('material_index', [1, 1, 1, 1, 1, 1, 1, 1, 1, 1, 1, 1, 1, 1, 1, 1, 1, 1, 1, 1, 1, 1, 1, 1, 1, 1, 1, 1, 1, 1, 1, 1, 1, 1])
_uv = me_plane_004.uv_layers.new(name='UVMap')
_uv.uv.foreach_set('vector', [0.0, 0.0, 0.0, 0.0, 0.0, 0.0, 0.0, 0.0, 0.0, 0.0, 0.0, 0.0, 0.0, 0.0, 0.0, 0.0, 0.0, 0.0, 0.0, 0.0, 0.0, 0.0, 0.0, 0.0, 0.0, 0.0, 0.0, 0.0, 0.0, 0.0, 0.0, 0.0, 0.0, 0.0, 0.0, 0.0, 0.0, 0.0, 0.0, 0.0, 0.0, 0.0, 0.0, 0.0, 0.0, 0.0, 0.0, 0.0, 0.0, 0.0, 0.0, 0.0, 0.0, 0.0, 0.0, 0.0, 0.0, 0.0, 0.0, 0.0, 0.0, 0.0, 0.0, 0.0, 0.0, 0.0, 0.0, 0.0, 0.0, 0.0, 0.0, 0.0, 0.0, 0.0, 0.0, 0.0, 0.0, 0.0, 0.0, 0.0, 0.0, 0.0, 0.0, 0.0, 0.0, 0.0, 0.0, 0.0, 0.0, 0.0, 0.0, 0.0, 0.0, 0.0, 0.0, 0.0, 0.0, 0.0, 0.0, 0.0, 0.0, 0.0, 0.0, 0.0, 0.0, 0.0, 0.0, 0.0, 0.0, 0.0, 0.0, 0.0, 0.0, 0.0, 0.0, 0.0, 0.0, 0.0, 0.0, 0.0, 0.0, 0.0, 0.0, 0.0, 0.0, 0.0, 0.0, 0.0, 0.0, 0.0, 0.0, 0.0, 0.0, 0.0, 0.0, 0.0, 0.0, 0.0, 0.0, 0.0, 0.0, 0.0, 0.0, 0.0, 0.0, 0.0, 0.0, 0.0, 0.0, 0.0, 0.0, 0.0, 0.0, 0.0, 0.0, 0.0, 0.0, 0.0, 0.0, 0.0, 0.0, 0.0, 0.0, 0.0, 0.0, 0.0, 0.0, 0.0, 0.0, 0.0, 0.0, 0.0, 0.0, 0.0, 0.0, 0.0, 0.0, 0.0, 0.0, 0.0, 0.0, 0.0, 0.0, 0.0, 0.0, 0.0, 0.0, 0.0, 0.0, 0.0, 0.0, 0.0, 0.0, 0.0, 0.0, 0.0, 0.0, 0.0, 0.0, 0.0, 0.0, 0.0, 0.0, 0.0, 0.0, 0.0, 0.0, 0.0, 0.0, 0.0, 0.0, 0.0, 0.0, 0.0, 0.0, 0.0, 0.0, 0.0, 0.0, 0.0, 0.0, 0.0, 0.0, 0.0, 0.0, 0.0, 0.0, 0.0, 0.0, 0.0, 0.0, 0.0, 0.0, 0.0, 0.0, 0.0, 0.0, 0.0, 0.0, 0.0, 0.0, 0.0, 0.0, 0.0, 0.0, 0.0, 0.0, 0.0, 0.0, 0.0, 0.0, 0.0, 0.0, 0.0, 0.0, 0.0, 0.0, 0.0, 0.0, 0.0, 0.0, 0.0, 0.0, 0.0, 0.0, 0.0, 0.0, 0.0, 0.0, 0.0, 0.0, 0.0, 0.0, 0.0, 0.0, 0.0, 0.0, 0.0, 0.0, 0.0, 0.0, 0.0, 0.0, 0.0, 0.0, 0.0, 0.0, 0.0, 0.0, 0.0, 0.0, 0.0, 0.0, 0.0, 0.0, 0.0, 0.0, 0.0, 0.0, 0.0, 0.0, 0.0, 0.0, 0.0, 0.0, 0.0, 0.0, 0.0, 0.0, 0.0, 0.0, 0.0, 0.0, 0.0, 0.0, 0.0, 0.0, 0.0, 0.0, 0.0, 0.0, 0.0, 0.0, 0.0, 0.0, 0.0, 0.0, 0.0, 0.0, 0.0, 0.0, 0.0, 0.0, 0.0, 0.0, 0.0, 0.0, 0.0, 0.0, 0.0, 0.0, 0.0, 0.0, 0.0, 0.0, 0.0, 0.0, 0.0, 0.0, 0.0, 0.0, 0.0, 0.0, 0.0, 0.0, 0.0, 0.0, 0.0, 0.0, 0.0, 0.0, 0.0, 0.0, 0.0, 0.0, 0.0, 0.0, 0.0, 0.0, 0.0, 0.0, 0.0, 0.0, 0.0, 0.0, 0.0, 0.0, 0.0, 0.0, 0.0, 0.0, 0.0, 0.0, 0.0])
me_plane_004.materials.append(None)
me_plane_004.materials.append(mat_botuon)
me_plane_004.materials.append(None)
me_plane_004.materials.append(None)
me_plane_004.use_remesh_fix_poles = True
me_plane_004.use_remesh_preserve_attributes = False
me_plane_004.use_mirror_vertex_groups = False
me_plane_004.update()

# ---- objects
ob_machine = bpy.data.objects.new('MAchine', me_plane_001)
ob_bouton = bpy.data.objects.new('Bouton', me_plane_004)

# ---- transforms, parenting, visibility, modifiers, constraints
ob_machine.location = (-0.1777, 2.265, 1.797)
ob_machine.scale = (0.4434, 0.3341, 0.4434)
ob_machine.lineart.crease_threshold = 0.0
ob_bouton.location = (-0.1777, 2.265, 1.797)
ob_bouton.scale = (0.4434, 0.3341, 0.4434)
ob_bouton.lineart.crease_threshold = 0.0
_m = ob_bouton.modifiers.new('Array', 'ARRAY')
_m.count = 3
_m.relative_offset_displace = (-7.078e-08, -2.0, 0.0)
_m = ob_bouton.modifiers.new('Array.001', 'ARRAY')
_m.count = 4
_m.relative_offset_displace = (0.0, 0.0, -2.0)

# ---- collection membership
col_distributeur.objects.link(ob_machine)
col_distributeur.objects.link(ob_bouton)

# ---- scene / render settings (as saved in the file)
scene.frame_start = 1; scene.frame_end = 250; scene.frame_set(1)
scene.render.engine = 'BLENDER_EEVEE_NEXT'
scene.cycles.use_denoising = False
scene.cycles.samples = 128
scene.cycles.sampling_pattern = 'TABULATED_SOBOL'
scene.cycles.use_adaptive_sampling = False
scene.cycles.use_light_tree = False
scene.view_settings.view_transform = 'Filmic'
bpy.context.view_layer.update()

# ---- added for rendering (the .blend has no active camera and no usable light): camera, sun
cam_auto = bpy.data.cameras.new('AutoCamera')
cam_auto.lens = 50.0
cam_auto.sensor_width = 36.0
cam_auto.clip_end = 1000.0
ob_auto_camera = bpy.data.objects.new('AutoCamera', cam_auto)
scene.collection.objects.link(ob_auto_camera)
ob_auto_camera.location = (13.7044, -14.6335, 19.3988)
ob_auto_camera.rotation_euler = (1.09748, -7.21219e-08, 0.694738)
scene.camera = ob_auto_camera
light_auto_sun = bpy.data.lights.new('AutoSun', 'SUN')
light_auto_sun.energy = 3.0
light_auto_sun.angle = 0.0523599
ob_auto_sun = bpy.data.objects.new('AutoSun', light_auto_sun)
scene.collection.objects.link(ob_auto_sun)
ob_auto_sun.rotation_euler = (0.872665, 0.174533, 0.523599)
bpy.context.view_layer.update()

